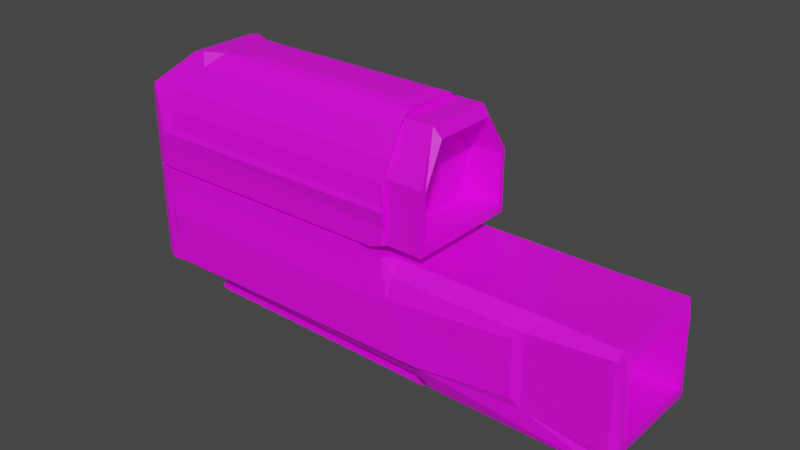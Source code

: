 # Source: ForearmPolymer.blend  (saved by Blender 2.91.10; exported with 4.5.12 LTS)
import bpy
from mathutils import Matrix  # noqa: F401  (used for matrix-valued properties, if any)

bpy.ops.wm.read_factory_settings(use_empty=True)
scene = bpy.context.scene
scene.name = 'Scene'

# ---- collections
col_collection = bpy.data.collections.new('Collection'); scene.collection.children.link(col_collection)

# ---- images (referenced by path relative to the original .blend; pixels are not part of the script)
import os
ASSET_DIR = os.environ.get("B2B_ASSET_DIR", "")  # directory of the original .blend (textures are referenced by path, not embedded)
HERE = os.path.dirname(os.path.abspath(__file__))  # packed textures are extracted next to this script under _unpacked/

def load_image(name, relpath, width, height, colorspace="sRGB"):
    """Load a texture the original file referenced (path relative to the .blend, or extracted next to this script)."""
    p = next((c for c in (os.path.join(HERE, relpath), os.path.join(ASSET_DIR, relpath)) if relpath and os.path.exists(c)), "")
    if p:
        img = bpy.data.images.load(p, check_existing=True)
        img.name = name
    else:  # same state as the original file: an image datablock whose file is absent (Cycles renders it pink)
        img = bpy.data.images.new(name, width, height)
        img.source = "FILE"
        img.filepath = "//" + (relpath or name)
    img.colorspace_settings.name = colorspace
    return img
img_forearmpolymer_png = load_image('ForearmPolymer.png', 'ForearmPolymer.png', 1024, 1024, 'sRGB')

# ---- materials (node trees are filled in below, after node groups)
mat_forearmpolymer = bpy.data.materials.new('ForearmPolymer')
mat_forearmpolymer.use_transparent_shadow = False

# ---- material node trees
mat_forearmpolymer.use_nodes = True; mat_forearmpolymer.node_tree.nodes.clear()
_N = mat_forearmpolymer.node_tree.nodes; _L = mat_forearmpolymer.node_tree.links
n0 = _N.new('ShaderNodeBsdfPrincipled'); n0.name = 'Principled BSDF'; n0.location = (10, 300)
n0.distribution = 'GGX'
n0.subsurface_method = 'RANDOM_WALK_SKIN'
n0.inputs[3].default_value = 1.45
n0.inputs[27].default_value = (0.0, 0.0, 0.0, 1.0)
n0.inputs[28].default_value = 1.0
n1 = _N.new('ShaderNodeOutputMaterial'); n1.name = 'Material Output'; n1.location = (300, 300)
n2 = _N.new('ShaderNodeTexImage'); n2.name = 'Image Texture'; n2.location = (-405, 129)
n2.width = 214
n2.image = img_forearmpolymer_png
_L.new(n0.outputs[0], n1.inputs[0])
_L.new(n2.outputs[0], n0.inputs[0])
n1.is_active_output = True

# ---- world
world_world = bpy.data.worlds.new('World'); scene.world = world_world
world_world.use_nodes = True; world_world.node_tree.nodes.clear()
_N = world_world.node_tree.nodes; _L = world_world.node_tree.links
n0 = _N.new('ShaderNodeOutputWorld'); n0.name = 'World Output'; n0.location = (300, 300)
n1 = _N.new('ShaderNodeBackground'); n1.name = 'Background'; n1.location = (10, 300)
n1.inputs[0].default_value = (0.05088, 0.05088, 0.05088, 1.0)
_L.new(n1.outputs[0], n0.inputs[0])
n0.is_active_output = True
world_world.color = (0.05088, 0.05088, 0.05088)
world_world.use_sun_shadow = False
world_world.sun_shadow_jitter_overblur = 0.0

# ---- meshes
me_cube_004 = bpy.data.meshes.new('Cube.004')
me_cube_004.from_pydata([(-0.1371, -0.1095, -0.03981), (-0.1336, 0.1141, -0.02783), (0.0634, 0.09553, 0.004471), (0.0634, -0.09553, 0.004471), (0.09238, -0.1, -0.08594), (0.09238, 0.1095, -0.08181), (0.0634, -0.05664, 0.09553), (0.0634, -0.09553, 0.05664), (0.0634, 0.09553, 0.05664), (0.0634, 0.05664, 0.09553), (0.09122, 0.09553, 0.004471), (0.09122, -0.09553, 0.004471), (0.08545, 0.05664, 0.09553), (0.09122, 0.09553, 0.05664), (0.09122, -0.09553, 0.05664), (0.08545, -0.05664, 0.09553), (-0.1261, -0.05849, 0.09814), (-0.1261, 0.05849, 0.09814), (-0.1501, -0.1, 0.0), (-0.1501, 0.1, 0.0), (-0.1502, -0.1, -0.08806), (-0.1502, 0.1, -0.08806), (-0.1502, -0.1, 0.05849), (-0.1576, -0.08991, 0.06858), (-0.1502, 0.1, 0.05849), (-0.1576, 0.08991, 0.06858), (0.1633, 0.1045, -0.0254), (0.1633, -0.1045, -0.0254), (0.1633, 0.1045, -0.07231), (0.2246, 0.1023, -0.09718), (0.1633, -0.1045, -0.07231), (0.2246, -0.1023, -0.09718), (0.0634, 0.08147, -0.007283), (0.06793, 0.1095, -0.03491), (0.03917, 0.1141, -0.02783), (0.0634, 0.1, 0.01853), (0.0634, 0.09556, 0.004436), (0.06793, -0.1095, -0.03491), (0.0634, -0.08147, -0.007283), (0.0634, -0.09556, 0.004436), (0.0634, -0.1, 0.01853), (0.04262, -0.1095, -0.03981), (-0.113, -0.06906, 0.08944), (-0.1025, -0.04356, 0.1), (-0.1174, -0.05849, 0.1), (-0.144, -0.1051, 0.03126), (-0.1334, -0.08944, 0.06906), (-0.1501, -0.1, 0.05849), (-0.1025, 0.04356, 0.1), (-0.113, 0.06906, 0.08944), (-0.1174, 0.05849, 0.1), (-0.1334, 0.08944, 0.06906), (-0.144, 0.1051, 0.03126), (-0.1501, 0.1, 0.05849), (0.0634, 0.06906, 0.08944), (0.0634, 0.04356, 0.1), (0.0634, 0.05666, 0.09558), (0.0634, 0.1051, 0.03126), (0.0634, 0.08944, 0.06906), (0.0634, 0.09558, 0.05666), (0.0634, -0.08944, 0.06906), (0.0634, -0.1051, 0.03126), (0.0634, -0.09558, 0.05666), (0.0634, -0.04356, 0.1), (0.0634, -0.06906, 0.08944), (0.0634, -0.05666, 0.09558), (-0.1373, -0.1014, 0.03577), (-0.1339, -0.09773, 0.05225), (-0.1339, 0.09773, 0.05225), (-0.1373, 0.1014, 0.03577), (0.06028, 0.1014, 0.03577), (0.06028, 0.09773, 0.05225), (0.06028, -0.09773, 0.05225), (0.06028, -0.1014, 0.03577), (-0.005727, 0.1051, 0.03126), (-0.07485, 0.1051, 0.03126), (-0.06781, 0.08944, 0.06906), (-0.002207, 0.08944, 0.06906), (-0.07485, -0.1051, 0.03126), (-0.005727, -0.1051, 0.03126), (-0.002207, -0.08944, 0.06906), (-0.06781, -0.08944, 0.06906), (-0.05826, -0.1014, 0.03577), (-0.05687, -0.09773, 0.05225), (-0.01808, -0.1014, 0.03577), (-0.01739, -0.09773, 0.05225), (-0.01808, 0.1014, 0.03577), (-0.01739, 0.09773, 0.05225), (-0.05826, 0.1014, 0.03577), (-0.05687, 0.09773, 0.05225), (-0.01808, -0.06764, 0.03577), (-0.01739, -0.06518, 0.05225), (0.08014, 0.1095, -0.08181), (0.08014, -0.1095, -0.08181), (-0.1176, -0.06171, -0.1004), (-0.134, -0.09004, -0.09038), (-0.134, 0.09004, -0.09038), (-0.1176, 0.06171, -0.1004), (0.1, -0.06729, -0.1073), (0.09715, -0.08698, -0.1035), (0.1, 0.06729, -0.1073), (0.09715, 0.08698, -0.1035), (0.2145, 0.07706, -0.1073), (0.2237, 0.1012, -0.09807), (0.2237, -0.1012, -0.09807), (0.2145, -0.07706, -0.1073), (0.08476, 0.08842, -0.09605), (0.08286, 0.06171, -0.1039), (0.08476, -0.08842, -0.09605), (0.08286, -0.06171, -0.1039), (0.2319, 0.08515, -0.007283), (0.2303, 0.09905, -0.01231), (0.1815, 0.08147, -0.007283), (0.2303, -0.09905, -0.01231), (0.2319, -0.08515, -0.007283), (0.1815, -0.08147, -0.007283), (0.2303, 0.09905, -0.0845), (0.2353, 0.08515, -0.08648), (0.2308, 0.09704, -0.09095), (0.2353, -0.08515, -0.08648), (0.2303, -0.09905, -0.0845), (0.2308, -0.09704, -0.09095), (-0.1577, -0.09248, 0.0), (-0.1676, -0.06643, 1.684e-10), (-0.1676, 0.06643, 1.684e-10), (-0.1577, 0.09248, 0.0), (-0.1676, -0.06643, -0.06935), (-0.1593, -0.04612, -0.08389), (-0.1676, 0.06643, -0.06935), (-0.1593, 0.04612, -0.08389), (-0.1676, -0.06643, 0.05585), (-0.1577, -0.09246, 0.05849), (-0.1592, -0.08872, 0.06695), (-0.1577, 0.09246, 0.05849), (-0.1676, 0.06643, 0.05585), (-0.1592, 0.08872, 0.06695), (-0.1502, -0.1, -0.08806), (-0.134, -0.09004, -0.09038), (-0.1295, -0.1095, -0.08181), (-0.1371, -0.1095, -0.07417), (-0.134, 0.09004, -0.09038), (-0.1502, 0.1, -0.08806), (-0.1336, 0.1141, -0.07555), (-0.1676, -0.06907, 0.0), (-0.166, -0.03746, -0.07419), (-0.166, 0.03746, -0.07419), (-0.1676, 0.06907, 0.0), (-0.1676, -0.06907, 0.05849), (-0.1676, 0.06907, 0.05849), (-0.1599, 0.06643, 0.003396), (-0.1599, -0.06643, 0.003396), (-0.1599, -0.06643, -0.06935), (-0.1599, 0.06643, -0.06935), (-0.1599, -0.06643, 0.05585), (-0.1599, 0.06643, 0.05585), (-0.1599, -0.06291, -0.06472), (-0.1544, -0.05645, 0.001468), (-0.1544, 0.05645, 0.001468), (-0.1599, 0.06291, -0.06472), (-0.1599, -0.06291, 0.01975), (-0.1599, -0.06291, 0.05346), (-0.1599, 0.06291, 0.05346), (-0.1599, 0.06291, 0.01975), (-0.1258, -0.06291, -0.06472), (-0.1258, 0.06291, -0.06472), (-0.1258, -0.06291, 0.05346), (-0.1258, -0.06291, 0.0168), (-0.1258, 0.06291, 0.0168), (-0.1258, 0.06291, 0.05346), (0.09122, 0.08738, 0.01275), (0.09122, 0.08738, 0.0534), (0.09122, 0.05327, 0.08751), (0.09122, -0.05327, 0.08751), (0.09122, -0.08738, 0.0534), (0.09122, -0.08738, 0.01275), (0.2353, 0.07582, -0.0782), (0.2353, 0.07582, -0.0153), (0.2353, -0.07582, -0.0153), (0.2353, -0.07582, -0.0782), (0.06437, 0.08738, 0.0534), (0.06437, 0.08738, 0.01275), (0.06437, -0.08738, 0.01275), (0.06437, 0.05327, 0.08751), (0.06437, -0.05327, 0.08751), (0.06437, -0.08738, 0.0534), (0.1618, 0.06621, -0.008016), (0.1618, 0.06621, -0.0782), (0.1618, -0.06621, -0.0782), (0.1618, -0.06621, -0.008016), (0.0533, 0.0306, 0.1025), (-0.0744, 0.0306, 0.1025), (-0.0744, -0.0306, 0.1025), (0.0533, -0.0306, 0.1025), (0.08014, 0.1, -0.08594), (0.09238, 0.1, -0.08594), (0.07018, 0.1, -0.01853), (0.07018, -0.1, -0.01853), (0.1701, 0.1, -0.01853), (0.1701, -0.1, -0.01853), (0.1701, -0.1, -0.07918), (0.1701, 0.1, -0.07918), (0.09238, -0.1095, -0.08181), (0.08014, -0.1, -0.08594), (-0.1323, -0.1, -0.08594), (-0.144, -0.1, -0.06752), (-0.144, 0.1, -0.06752), (-0.1323, 0.1, -0.08594), (-0.1676, -0.06907, -0.07199), (-0.1576, -0.09253, -0.08588), (-0.1576, 0.09253, -0.08588), (-0.1676, 0.06907, -0.07199), (-0.04998, -0.03746, -0.06793), (-0.04326, -0.04612, -0.07697), (-0.04326, 0.04612, -0.07697), (-0.04998, 0.03746, -0.06793), (0.04391, 0.104, -0.01697), (0.06231, 0.1, 0.01744), (0.06015, 0.1, -0.005607), (0.06231, -0.1, 0.01744), (0.04391, -0.104, -0.01697), (0.06015, -0.1, -0.005607), (-0.144, 0.1028, 0.01721), (-0.141, 0.104, -0.01697), (-0.144, 0.1, -0.01744), (-0.141, -0.104, -0.01697), (-0.144, -0.1028, 0.01721), (-0.144, -0.1, -0.01744), (0.0486, 0.1017, -0.003103), (0.05209, 0.101, 0.0005009), (0.05209, -0.101, 0.0005009), (0.0486, -0.1017, -0.003103), (-0.1433, 0.1022, 0.0004357), (-0.1427, 0.1024, -0.003191), (-0.1427, -0.1024, -0.003191), (-0.1433, -0.1022, 0.0004357), (0.06065, 0.1, 0.003786), (0.06065, -0.1, 0.003786), (-0.1501, 0.1, -0.00331), (-0.1577, 0.09248, -0.003228), (-0.1577, -0.09248, -0.003228), (-0.1501, -0.1, -0.00331), (-0.149, 0.1, -0.003315), (-0.149, -0.1, -0.003299), (-0.1676, 0.06643, -0.002943), (-0.1676, -0.06643, -0.003122), (-0.1676, -0.06907, -0.003055), (-0.1676, 0.06907, -0.003055), (0.02813, 0.07297, 0.003205), (0.02813, -0.07298, 0.003205), (-0.1335, -0.07538, -0.002739), (-0.1334, -0.07544, -0.0001874), (0.02815, 0.07283, 0.003306), (0.02813, 0.06218, -0.00573), (0.02813, -0.06218, -0.00573), (0.02815, -0.07283, 0.003306), (-0.1388, -0.07003, -0.0002104), (-0.1546, -0.05481, -0.0002104), (-0.1388, -0.07003, -0.002676), (-0.1462, 0.05254, -0.002544), (-0.1546, 0.05481, -0.0002104), (-0.1388, 0.07003, -0.0002104), (-0.1335, 0.07538, -0.0002723), (0.02599, 0.07561, -0.004367), (-0.1464, 0.05139, -0.002458), (0.02599, -0.07561, -0.004367), (0.02632, 0.07567, 0.002824), (-0.133, 0.0753, -0.002828), (0.01788, 0.07662, -0.002686), (0.02047, 0.07603, 0.0001245), (0.02047, -0.07604, 0.000123), (0.01787, -0.07662, -0.00269), (-0.1287, 0.07696, -1.82e-05), (-0.1282, 0.07714, -0.002789), (-0.1285, -0.07697, 8.386e-05), (-0.1281, -0.07714, -0.002705), (0.02632, -0.07567, 0.002824), (-0.1335, 0.07538, -0.002739), (-0.1388, 0.07003, -0.002676), (-0.1328, -0.07532, -0.002698), (-0.1464, -0.0514, -0.002595), (-0.1462, -0.05255, -0.002544), (-0.01677, 0.03802, 0.02931), (-0.01677, -0.03802, 0.02931), (-0.1009, -0.03931, 0.02755), (-0.01676, 0.03795, 0.02937), (-0.01676, -0.03795, 0.02937), (-0.1037, -0.03649, 0.02754), (-0.1037, 0.03649, 0.02754), (-0.101, 0.03927, 0.0275), (-0.01771, 0.03942, 0.02912), (-0.02076, 0.03961, 0.02771), (-0.02076, -0.03962, 0.02771), (-0.09846, 0.0401, 0.02764), (-0.09836, -0.04011, 0.02769), (-0.01771, -0.03943, 0.02912), (-0.1266, -0.06501, -0.01584), (0.01274, 0.05363, -0.01842), (0.01274, -0.05363, -0.01842), (-0.1312, -0.0604, -0.01579), (-0.1376, 0.04531, -0.01567), (0.0109, 0.06521, -0.01725), (-0.1378, 0.04432, -0.0156), (0.0109, -0.06521, -0.01725), (-0.1262, 0.06494, -0.01592), (0.003902, 0.06608, -0.0158), (0.003894, -0.06608, -0.0158), (-0.1221, 0.06653, -0.01589), (-0.122, -0.06653, -0.01581), (-0.1266, 0.06501, -0.01584), (-0.1312, 0.0604, -0.01579), (-0.1261, -0.06496, -0.01581), (-0.1378, -0.04433, -0.01572), (-0.1376, -0.04532, -0.01567), (-0.1421, 0.0538, -0.01372), (-0.1421, -0.05381, -0.01383), (-0.1644, 0.0538, -0.007444), (-0.1687, 0.05139, -0.002458), (-0.1687, -0.0514, -0.002595), (-0.1644, -0.05381, -0.007552), (-0.1676, -0.06643, -0.008927), (-0.1676, 0.06643, -0.008764), (0.03996, 0.1141, -0.07614), (0.04262, 0.1095, -0.0243), (-0.1371, 0.1095, -0.0243), (-0.1371, 0.1095, -0.07417), (-0.1295, 0.1095, -0.08181), (0.04357, 0.1095, -0.08181), (0.08844, 0.06729, -0.1001), (-0.1232, 0.06729, -0.09644), (-0.1232, -0.06729, -0.09644), (0.08844, -0.06729, -0.1001), (0.03917, 0.1264, -0.02783), (-0.1336, 0.1264, -0.02783), (-0.1336, 0.1264, -0.07555), (0.03996, 0.1264, -0.07614), (0.08265, 0.06171, -0.1162), (0.08265, -0.06171, -0.1162), (0.01038, 0.1264, -0.02783), (-0.01841, 0.1264, -0.02783), (-0.0472, 0.1264, -0.02783), (-0.07599, 0.1264, -0.02783), (-0.1048, 0.1264, -0.02783), (-0.1336, 0.1264, -0.03579), (-0.1336, 0.1264, -0.04374), (-0.1336, 0.1264, -0.05169), (-0.1336, 0.1264, -0.05964), (-0.1336, 0.1264, -0.06759), (0.0393, 0.1264, -0.03589), (0.03944, 0.1264, -0.04394), (0.03957, 0.1264, -0.05199), (0.0397, 0.1264, -0.06004), (0.03983, 0.1264, -0.06809), (-0.1047, 0.1264, -0.07565), (-0.07573, 0.1264, -0.07575), (-0.04681, 0.1264, -0.07585), (-0.01789, 0.1264, -0.07595), (0.01104, 0.1264, -0.07604), (0.04924, 0.06171, -0.1156), (0.01584, 0.06171, -0.115), (-0.01757, 0.06171, -0.1144), (-0.05098, 0.06171, -0.1138), (-0.08438, 0.06171, -0.1133), (-0.08438, -0.06171, -0.1133), (-0.05098, -0.06171, -0.1138), (-0.01757, -0.06171, -0.1144), (0.01584, -0.06171, -0.115), (0.04924, -0.06171, -0.1156), (0.08265, 0.04114, -0.1162), (0.08265, 0.02057, -0.1162), (0.08265, 0.0, -0.1162), (0.08265, -0.02057, -0.1162), (0.08265, -0.04114, -0.1162), (-0.1047, 0.1264, -0.06997), (-0.07578, 0.1264, -0.07006), (-0.04688, 0.1264, -0.07014), (-0.01797, 0.1264, -0.07022), (0.01093, 0.1264, -0.0703), (-0.1047, 0.1264, -0.05971), (-0.07582, 0.1264, -0.05978), (-0.04694, 0.1264, -0.05984), (-0.01806, 0.1264, -0.05991), (0.01082, 0.1264, -0.05997), (-0.07586, 0.1264, -0.05179), (-0.01815, 0.1264, -0.05189), (-0.1047, 0.1264, -0.04377), (-0.07591, 0.1264, -0.0438), (-0.04707, 0.1264, -0.04384), (-0.01824, 0.1264, -0.04387), (0.0106, 0.1264, -0.0439), (-0.1048, 0.1264, -0.03351), (-0.07595, 0.1264, -0.03352), (-0.04714, 0.1264, -0.03354), (-0.01832, 0.1264, -0.03356), (0.01049, 0.1264, -0.03357), (-0.08438, 0.04566, -0.1133), (-0.08438, 0.02057, -0.1133), (-0.08438, -0.02057, -0.1133), (-0.08438, -0.04566, -0.1133), (-0.05098, 0.04566, -0.1138), (-0.05098, 0.02057, -0.1138), (-0.05098, 0.0, -0.1138), (-0.05098, -0.02057, -0.1138), (-0.05098, -0.04566, -0.1138), (-0.01757, 0.04566, -0.1144), (-0.01757, 0.02057, -0.1144), (-0.01757, -0.02057, -0.1144), (-0.01757, -0.04566, -0.1144), (0.01584, 0.04566, -0.115), (0.01584, 0.02057, -0.115), (0.01584, 0.0, -0.115), (0.01584, -0.02057, -0.115), (0.01584, -0.04566, -0.115), (0.04924, 0.04566, -0.1156), (0.04924, 0.02057, -0.1156), (0.04924, -0.02057, -0.1156), (0.04924, -0.04566, -0.1156), (0.03254, 0.06171, -0.1153), (0.03254, -0.06171, -0.1153), (0.03254, 0.04566, -0.1153), (0.03254, 0.02057, -0.1153), (0.03254, -0.02057, -0.1153), (0.03254, -0.04566, -0.1153), (0.06594, -0.06171, -0.1159), (0.06594, 0.06171, -0.1159), (0.06594, 0.04566, -0.1159), (0.06594, 0.02057, -0.1159), (0.06594, 0.0, -0.1159), (0.06594, -0.02057, -0.1159), (0.06594, -0.04566, -0.1159), (-0.0008677, 0.06171, -0.1147), (-0.0008676, -0.06171, -0.1147), (-0.0008677, 0.04566, -0.1147), (-0.0008677, 0.02057, -0.1147), (-0.0008677, 0.0, -0.1147), (-0.0008677, -0.02057, -0.1147), (-0.0008676, -0.04566, -0.1147), (-0.03427, 0.06171, -0.1141), (-0.03427, -0.06171, -0.1141), (-0.03427, 0.04566, -0.1141), (-0.03427, 0.02057, -0.1141), (-0.03427, -0.02057, -0.1141), (-0.03427, -0.04566, -0.1141), (-0.06768, 0.06171, -0.1136), (-0.06768, -0.06171, -0.1136), (-0.06768, 0.04566, -0.1136), (-0.06768, 0.02057, -0.1136), (-0.06768, 0.0, -0.1136), (-0.06768, -0.02057, -0.1136), (-0.06768, -0.04566, -0.1136), (-0.1011, 0.06171, -0.113), (-0.1011, -0.06171, -0.113), (-0.1011, 0.04114, -0.113), (-0.1011, 0.02057, -0.113), (-0.1011, -0.02057, -0.113), (-0.1011, -0.04114, -0.113), (0.0255, 0.1264, -0.07609), (0.02478, 0.1264, -0.02783), (0.02538, 0.1264, -0.07035), (0.02526, 0.1264, -0.06001), (0.02514, 0.1264, -0.05196), (0.02502, 0.1264, -0.04392), (0.0249, 0.1264, -0.03358), (-0.004015, 0.1264, -0.02783), (-0.003424, 0.1264, -0.076), (-0.003523, 0.1264, -0.07026), (-0.003621, 0.1264, -0.05994), (-0.003818, 0.1264, -0.04389), (-0.003916, 0.1264, -0.03357), (-0.03281, 0.1264, -0.02783), (-0.03235, 0.1264, -0.0759), (-0.03242, 0.1264, -0.07018), (-0.0325, 0.1264, -0.05987), (-0.03258, 0.1264, -0.05186), (-0.03265, 0.1264, -0.04385), (-0.03273, 0.1264, -0.03355), (-0.0616, 0.1264, -0.02783), (-0.06127, 0.1264, -0.0758), (-0.06133, 0.1264, -0.0701), (-0.06138, 0.1264, -0.05981), (-0.06149, 0.1264, -0.04382), (-0.06154, 0.1264, -0.03353), (-0.09039, 0.1264, -0.02783), (-0.0902, 0.1264, -0.0757), (-0.09023, 0.1264, -0.07001), (-0.09026, 0.1264, -0.05974), (-0.09029, 0.1264, -0.05176), (-0.09032, 0.1264, -0.04379), (-0.09036, 0.1264, -0.03352), (-0.1192, 0.1264, -0.02783), (-0.1191, 0.1264, -0.0756), (-0.1191, 0.1264, -0.06764), (-0.1191, 0.1264, -0.05968), (-0.1192, 0.1264, -0.04375), (-0.1192, 0.1264, -0.03579), (-0.1047, 0.1337, -0.05971), (-0.1011, 0.1372, -0.06326), (-0.1037, 0.1362, -0.06075), (-0.1011, 0.1372, -0.06414), (-0.1047, 0.1337, -0.06768), (-0.1036, 0.1362, -0.06664), (-0.07582, 0.1337, -0.05978), (-0.07226, 0.1372, -0.06333), (-0.07478, 0.1362, -0.06082), (-0.07225, 0.1372, -0.06423), (-0.07578, 0.1337, -0.06776), (-0.07475, 0.1362, -0.06673), (-0.04694, 0.1337, -0.05984), (-0.04337, 0.1372, -0.06339), (-0.04589, 0.1362, -0.06088), (-0.04336, 0.1372, -0.06431), (-0.04688, 0.1337, -0.06784), (-0.04585, 0.1362, -0.06681), (-0.01806, 0.1337, -0.05991), (-0.01448, 0.1372, -0.06346), (-0.01701, 0.1362, -0.06095), (-0.01447, 0.1372, -0.06439), (-0.01797, 0.1337, -0.06793), (-0.01695, 0.1362, -0.06689), (0.01082, 0.1337, -0.05997), (0.01441, 0.1372, -0.06353), (0.01187, 0.1362, -0.06101), (0.01442, 0.1372, -0.06448), (0.01093, 0.1337, -0.06801), (0.01195, 0.1362, -0.06697), (-0.1048, 0.1337, -0.0358), (-0.1012, 0.1372, -0.03935), (-0.1037, 0.1362, -0.03684), (-0.1012, 0.1372, -0.04023), (-0.1047, 0.1337, -0.04377), (-0.1037, 0.1362, -0.04273), (-0.07595, 0.1337, -0.03582), (-0.07239, 0.1372, -0.03936), (-0.07491, 0.1362, -0.03686), (-0.07238, 0.1372, -0.04026), (-0.07591, 0.1337, -0.0438), (-0.07487, 0.1362, -0.04277), (-0.04714, 0.1337, -0.03584), (-0.04356, 0.1372, -0.03938), (-0.04609, 0.1362, -0.03687), (-0.04356, 0.1372, -0.0403), (-0.04707, 0.1337, -0.04384), (-0.04604, 0.1362, -0.0428), (-0.01832, 0.1337, -0.03585), (-0.01474, 0.1372, -0.0394), (-0.01727, 0.1362, -0.03689), (-0.01473, 0.1372, -0.04033), (-0.01824, 0.1337, -0.04387), (-0.01721, 0.1362, -0.04283), (0.01049, 0.1337, -0.03587), (0.01408, 0.1372, -0.03941), (0.01154, 0.1362, -0.03691), (0.0141, 0.1372, -0.04036), (0.0106, 0.1337, -0.0439), (0.01162, 0.1362, -0.04287), (-0.08451, 0.04114, -0.1206), (-0.08103, 0.03759, -0.1242), (-0.08352, 0.0401, -0.1231), (-0.08103, 0.02411, -0.1242), (-0.08451, 0.02057, -0.1206), (-0.08352, 0.02161, -0.1231), (-0.08451, -0.02057, -0.1206), (-0.08103, -0.02411, -0.1242), (-0.08352, -0.02161, -0.1231), (-0.08103, -0.03759, -0.1242), (-0.08451, -0.04114, -0.1206), (-0.08352, -0.0401, -0.1231), (-0.0511, 0.04114, -0.1212), (-0.04762, 0.03759, -0.1248), (-0.05011, 0.0401, -0.1237), (-0.04762, 0.02411, -0.1248), (-0.0511, 0.02057, -0.1212), (-0.05011, 0.02161, -0.1237), (-0.0511, -0.02057, -0.1212), (-0.04762, -0.02411, -0.1248), (-0.05011, -0.02161, -0.1237), (-0.04762, -0.03759, -0.1248), (-0.0511, -0.04114, -0.1212), (-0.05011, -0.0401, -0.1237), (-0.0177, 0.04114, -0.1218), (-0.01422, 0.03759, -0.1254), (-0.0167, 0.0401, -0.1243), (-0.01422, 0.02411, -0.1254), (-0.0177, 0.02057, -0.1218), (-0.0167, 0.02161, -0.1243), (-0.0177, -0.02057, -0.1218), (-0.01422, -0.02411, -0.1254), (-0.0167, -0.02161, -0.1243), (-0.01422, -0.03759, -0.1254), (-0.0177, -0.04114, -0.1218), (-0.0167, -0.0401, -0.1243), (0.01571, 0.04114, -0.1223), (0.01919, 0.03759, -0.1259), (0.0167, 0.0401, -0.1249), (0.01919, 0.02411, -0.1259), (0.01571, 0.02057, -0.1223), (0.0167, 0.02161, -0.1249), (0.01571, -0.02057, -0.1223), (0.01919, -0.02411, -0.1259), (0.0167, -0.02161, -0.1249), (0.01919, -0.03759, -0.1259), (0.01571, -0.04114, -0.1223), (0.0167, -0.0401, -0.1249), (0.04911, 0.04114, -0.1229), (0.05259, 0.03759, -0.1265), (0.05011, 0.0401, -0.1254), (0.05259, 0.02411, -0.1265), (0.04911, 0.02057, -0.1229), (0.05011, 0.02161, -0.1254), (0.04911, -0.02057, -0.1229), (0.05259, -0.02411, -0.1265), (0.05011, -0.02161, -0.1254), (0.05259, -0.03759, -0.1265), (0.04911, -0.04114, -0.1229), (0.05011, -0.0401, -0.1254), (-0.06781, 0.04114, -0.1209), (-0.07141, 0.03759, -0.1244), (-0.06889, 0.0401, -0.1234), (-0.07141, 0.02411, -0.1244), (-0.06781, 0.02057, -0.1209), (-0.06889, 0.02161, -0.1234), (-0.06781, -0.02057, -0.1209), (-0.07141, -0.02411, -0.1244), (-0.06889, -0.02161, -0.1234), (-0.07141, -0.03759, -0.1244), (-0.06781, -0.04114, -0.1209), (-0.06889, -0.0401, -0.1234), (-0.0344, 0.04114, -0.1215), (-0.03801, 0.03759, -0.1249), (-0.03548, 0.0401, -0.124), (-0.03801, 0.02411, -0.1249), (-0.0344, 0.02057, -0.1215), (-0.03548, 0.02161, -0.124), (-0.0344, -0.02057, -0.1215), (-0.03801, -0.02411, -0.1249), (-0.03548, -0.02161, -0.124), (-0.03801, -0.03759, -0.1249), (-0.0344, -0.04114, -0.1215), (-0.03548, -0.0401, -0.124), (-0.0009957, 0.04114, -0.122), (-0.004601, 0.03759, -0.1255), (-0.002077, 0.0401, -0.1245), (-0.004601, 0.02411, -0.1255), (-0.0009957, 0.02057, -0.122), (-0.002077, 0.02161, -0.1245), (-0.0009957, -0.02057, -0.122), (-0.004601, -0.02411, -0.1255), (-0.002077, -0.02161, -0.1245), (-0.004601, -0.03759, -0.1255), (-0.0009957, -0.04114, -0.122), (-0.002077, -0.0401, -0.1245), (0.03241, 0.04114, -0.1226), (0.0288, 0.03759, -0.1261), (0.03133, 0.0401, -0.1251), (0.0288, 0.02411, -0.1261), (0.03241, 0.02057, -0.1226), (0.03133, 0.02161, -0.1251), (0.03241, -0.02057, -0.1226), (0.0288, -0.02411, -0.1261), (0.03133, -0.02161, -0.1251), (0.0288, -0.03759, -0.1261), (0.03241, -0.04114, -0.1226), (0.03133, -0.0401, -0.1251), (0.06582, 0.04114, -0.1232), (0.06221, 0.03759, -0.1267), (0.06473, 0.0401, -0.1257), (0.06221, 0.02411, -0.1267), (0.06582, 0.02057, -0.1232), (0.06473, 0.02161, -0.1257), (0.06582, -0.02057, -0.1232), (0.06221, -0.02411, -0.1267), (0.06473, -0.02161, -0.1257), (0.06221, -0.03759, -0.1267), (0.06582, -0.04114, -0.1232), (0.06473, -0.0401, -0.1257), (0.02178, 0.1372, -0.0645), (0.02538, 0.1337, -0.06805), (0.02433, 0.1362, -0.06701), (0.02526, 0.1337, -0.06001), (0.02177, 0.1372, -0.06354), (0.02424, 0.1362, -0.06104), (0.02142, 0.1372, -0.04037), (0.02502, 0.1337, -0.04392), (0.02396, 0.1362, -0.04288), (0.0249, 0.1337, -0.03588), (0.02141, 0.1372, -0.03942), (0.02387, 0.1362, -0.03691), (-0.00711, 0.1372, -0.06441), (-0.003523, 0.1337, -0.06797), (-0.004573, 0.1362, -0.06693), (-0.003621, 0.1337, -0.05994), (-0.007122, 0.1372, -0.06348), (-0.004646, 0.1362, -0.06098), (-0.007406, 0.1372, -0.04034), (-0.003818, 0.1337, -0.04389), (-0.004869, 0.1362, -0.04285), (-0.003916, 0.1337, -0.03586), (-0.007417, 0.1372, -0.0394), (-0.004942, 0.1362, -0.0369), (-0.036, 0.1372, -0.06433), (-0.03242, 0.1337, -0.06789), (-0.03347, 0.1362, -0.06684), (-0.0325, 0.1337, -0.05987), (-0.03601, 0.1372, -0.06341), (-0.03353, 0.1362, -0.06091), (-0.03623, 0.1372, -0.04031), (-0.03265, 0.1337, -0.04385), (-0.0337, 0.1362, -0.04281), (-0.03273, 0.1337, -0.03584), (-0.03624, 0.1372, -0.03939), (-0.03376, 0.1362, -0.03688), (-0.06489, 0.1372, -0.06425), (-0.06133, 0.1337, -0.0678), (-0.06237, 0.1362, -0.06676), (-0.06138, 0.1337, -0.05981), (-0.0649, 0.1372, -0.06334), (-0.06241, 0.1362, -0.06084), (-0.06506, 0.1372, -0.04027), (-0.06149, 0.1337, -0.04382), (-0.06253, 0.1362, -0.04278), (-0.06154, 0.1337, -0.03583), (-0.06506, 0.1372, -0.03937), (-0.06257, 0.1362, -0.03686), (-0.09379, 0.1372, -0.06417), (-0.09023, 0.1337, -0.06772), (-0.09127, 0.1362, -0.06668), (-0.09026, 0.1337, -0.05974), (-0.09379, 0.1372, -0.06328), (-0.09129, 0.1362, -0.06078), (-0.09388, 0.1372, -0.04024), (-0.09032, 0.1337, -0.04379), (-0.09137, 0.1362, -0.04275), (-0.09036, 0.1337, -0.03581), (-0.09389, 0.1372, -0.03935), (-0.09139, 0.1362, -0.03685), (-0.1315, 0.1173, -0.07343), (-0.1315, 0.1231, -0.07343), (-0.1315, 0.1231, -0.02996), (-0.1315, 0.1173, -0.02996), (-0.1336, 0.1173, -0.02783), (-0.1336, 0.1231, -0.02783), (0.03917, 0.1173, -0.02783), (0.03917, 0.1231, -0.02783), (0.03996, 0.1173, -0.07614), (0.03996, 0.1231, -0.07614), (-0.1336, 0.1231, -0.07555), (-0.1336, 0.1173, -0.07555), (0.03707, 0.1173, -0.02997), (0.03707, 0.1231, -0.02997), (0.03783, 0.1173, -0.07404), (0.03783, 0.1231, -0.07404), (0.07843, 0.05734, -0.1075), (0.07834, 0.05734, -0.1125), (0.07834, -0.05734, -0.1125), (0.07843, -0.05734, -0.1075), (0.08271, 0.06171, -0.1125), (0.0828, 0.06171, -0.1075), (-0.1151, 0.06171, -0.109), (-0.1176, 0.06171, -0.104), (0.0828, -0.06171, -0.1075), (0.08271, -0.06171, -0.1125), (-0.1151, -0.06171, -0.109), (-0.1176, -0.06171, -0.104), (-0.1134, 0.05734, -0.1091), (-0.1133, 0.05734, -0.1041), (-0.1134, -0.05734, -0.1091), (-0.1133, -0.05734, -0.1041), (-0.113, 0.06171, -0.1127), (-0.1151, 0.06171, -0.1106), (-0.1151, -0.06171, -0.1106), (-0.113, -0.06171, -0.1127), (-0.1151, -0.04114, -0.1106), (-0.113, -0.04114, -0.1127), (-0.1151, -0.02057, -0.1106), (-0.113, -0.02057, -0.1127), (-0.1151, 0.0, -0.1106), (-0.113, 0.0, -0.1127), (-0.1151, 0.02057, -0.1106), (-0.113, 0.02057, -0.1127), (-0.113, 0.04114, -0.1127), (-0.1151, 0.04114, -0.1106)], [], [(0, 41, 219, 224), (6, 7, 14, 15), (189, 190, 191, 192), (7, 6, 65, 64, 60, 62), (37, 201, 30, 27), (327, 100, 98, 330), (101, 106, 193, 194), (5, 33, 26, 28), (120, 113, 198, 199), (121, 120, 199, 31), (323, 324, 205, 223, 222), (108, 99, 4, 202), (99, 104, 31, 199, 4), (98, 100, 102, 105), (237, 238, 277, 276), (132, 131, 22, 23), (9, 8, 59, 58, 54, 56), (322, 323, 222, 215), (44, 43, 48, 50, 17, 16), (241, 223, 205, 141, 21, 237), (6, 9, 56, 55, 63, 65), (3, 7, 62, 61, 40, 39), (196, 38, 220), (8, 2, 36, 35, 57, 59), (139, 0, 224, 226, 204), (171, 172, 183, 182), (3, 2, 10, 11), (2, 8, 13, 10), (7, 3, 11, 14), (8, 9, 12, 13), (9, 6, 15, 12), (50, 49, 51, 53, 24, 25, 17), (141, 136, 20, 208, 209, 21), (49, 54, 58, 77, 76, 51), (134, 124, 149, 154), (106, 96, 140, 206, 193), (64, 42, 46, 81, 80, 60), (24, 133, 135, 25), (16, 17, 25, 135, 148, 147, 132, 23), (130, 134, 154, 153), (95, 108, 202, 203, 137), (229, 234, 273, 269), (237, 21, 209, 238), (24, 19, 125, 133), (104, 105, 102, 103, 29, 118, 117, 119, 121, 31), (221, 52, 75, 74, 57, 35, 216), (218, 40, 61, 79, 78, 45, 225), (111, 116, 200, 197), (200, 116, 118, 29), (196, 198, 113, 115, 38), (178, 175, 186, 187), (32, 112, 111, 197, 195), (42, 43, 44), (45, 66, 67, 46, 47), (48, 49, 50), (51, 68, 69, 52, 53), (54, 55, 56), (57, 70, 71, 58, 59), (60, 72, 73, 61, 62), (63, 64, 65), (48, 55, 54, 49), (89, 68, 51, 76), (63, 43, 42, 64), (85, 72, 60, 80), (47, 46, 42, 44, 16, 23, 22), (67, 83, 81, 46), (83, 85, 80, 81), (45, 78, 82, 66), (78, 79, 84, 82), (82, 84, 85, 83), (79, 61, 73, 84), (71, 87, 77, 58), (87, 89, 76, 77), (57, 74, 86, 70), (74, 75, 88, 86), (86, 88, 89, 87), (75, 52, 69, 88), (85, 84, 90, 91), (84, 73, 72, 85), (67, 66, 82, 83), (71, 70, 86, 87), (68, 89, 88, 69), (326, 322, 33, 5, 92), (103, 101, 194, 200, 29), (201, 37, 41, 0, 139, 138, 93), (327, 328, 96, 106), (330, 98, 99, 108), (102, 100, 101, 103), (98, 105, 104, 99), (100, 327, 106, 101), (329, 330, 108, 95), (94, 97, 757, 761), (110, 111, 112), (113, 114, 115), (116, 117, 118), (119, 120, 121), (119, 114, 113, 120), (110, 117, 116, 111), (32, 38, 115, 114, 110, 112), (147, 131, 132), (133, 148, 135), (245, 207, 208, 239), (147, 143, 122, 131), (146, 148, 133, 125), (129, 127, 212, 213), (131, 122, 18, 22), (136, 137, 203, 204), (140, 141, 205, 206), (136, 141, 140, 137), (96, 328, 329, 95, 137, 140), (244, 319, 126, 207, 245), (245, 239, 257, 280), (130, 123, 143, 147), (124, 134, 148, 146), (126, 128, 210, 207), (134, 130, 147, 148), (162, 159, 166, 167), (128, 126, 151, 152), (123, 130, 153, 150), (235, 36, 251, 265), (150, 149, 157, 156), (152, 151, 155, 158), (150, 153, 160, 159), (153, 154, 161, 160), (154, 149, 162, 161), (149, 150, 159, 162), (166, 165, 168, 167), (158, 155, 163, 164), (160, 161, 168, 165), (159, 160, 165, 166), (161, 162, 167, 168), (10, 13, 170, 169), (13, 12, 171, 170), (12, 15, 172, 171), (15, 14, 173, 172), (14, 11, 174, 173), (11, 10, 169, 174), (117, 110, 176, 175), (110, 114, 177, 176), (114, 119, 178, 177), (119, 117, 175, 178), (180, 179, 182, 183, 184, 181), (186, 185, 188, 187), (169, 170, 179, 180), (176, 177, 188, 185), (172, 173, 184, 183), (174, 169, 180, 181), (177, 178, 187, 188), (173, 174, 181, 184), (175, 176, 185, 186), (170, 171, 182, 179), (55, 48, 190, 189), (48, 43, 191, 190), (43, 63, 192, 191), (63, 55, 189, 192), (92, 5, 194, 193), (32, 195, 217), (39, 40, 218, 236), (26, 33, 195, 197), (37, 27, 198, 196), (27, 30, 199, 198), (28, 26, 197, 200), (5, 28, 200, 194), (30, 201, 4, 199), (41, 37, 196, 220, 219), (53, 52, 221, 19, 24), (201, 93, 202, 4), (138, 139, 204, 203), (324, 325, 206, 205), (143, 123, 256), (93, 138, 203, 202), (18, 225, 45, 47, 22), (325, 326, 92, 193, 206), (144, 127, 208, 207), (129, 145, 210, 209), (127, 129, 209, 208), (145, 144, 207, 210), (213, 212, 211, 214), (127, 144, 211, 212), (144, 145, 214, 211), (145, 129, 213, 214), (228, 231, 221, 216), (224, 219, 230, 233), (234, 225, 18), (231, 19, 221), (228, 216, 235), (234, 229, 218, 225), (230, 219, 220), (232, 241, 266, 272), (227, 232, 272, 267), (125, 19, 261, 260), (215, 222, 232, 227), (35, 36, 235, 216), (218, 229, 236), (244, 245, 280, 279), (228, 235, 265, 268), (232, 222, 223, 241), (146, 125, 260, 259), (241, 237, 276, 266), (231, 228, 268, 271), (136, 204, 226, 242, 240, 20), (224, 233, 242, 226), (246, 243, 263, 258), (20, 240, 239, 208), (210, 246, 238, 209), (128, 320, 243, 246, 210), (3, 39, 254, 248), (238, 246, 258, 277), (36, 2, 247, 251), (236, 229, 269, 275), (32, 217, 262, 252), (233, 230, 270, 274), (240, 242, 278, 249), (124, 146, 259), (39, 236, 275, 254), (242, 233, 274, 278), (230, 220, 264, 270), (220, 38, 253, 264), (234, 18, 250, 273), (217, 227, 267, 262), (38, 32, 252, 253), (2, 3, 248, 247), (239, 240, 249, 257), (19, 231, 271, 261), (122, 143, 256, 255), (18, 122, 255, 250), (164, 313, 263, 243, 158), (128, 152, 158, 243, 320), (279, 314, 163, 155, 244), (126, 319, 244, 155, 151), (248, 254, 285, 282), (275, 269, 291, 294), (254, 275, 294, 285), (271, 268, 290, 292), (273, 250, 283, 293), (250, 255, 286, 283), (269, 273, 293, 291), (260, 261, 288, 287), (261, 271, 292, 288), (247, 248, 282, 281), (268, 265, 289, 290), (251, 247, 281, 284), (265, 251, 284, 289), (215, 227, 217), (33, 322, 215, 217, 195), (278, 274, 307, 310), (270, 264, 302, 305), (267, 272, 306, 304), (262, 267, 304, 300), (257, 249, 295, 298), (274, 270, 305, 307), (277, 258, 299, 309), (252, 262, 300, 296), (266, 276, 308, 303), (253, 252, 296, 297), (258, 263, 301, 299), (272, 266, 303, 306), (279, 280, 312, 311), (276, 277, 309, 308), (280, 257, 298, 312), (264, 253, 297, 302), (249, 278, 310, 295), (297, 296, 300, 304, 306, 303, 308, 309, 299, 301, 311, 312, 298, 295, 310, 307, 305, 302), (314, 279, 317, 318), (287, 286, 255, 260), (124, 259, 157, 149), (123, 150, 156, 256), (255, 256, 259, 260), (157, 259, 256, 156), (263, 279, 298, 309), (263, 309, 277, 258), (279, 280, 257, 298), (281, 282, 285, 294, 291, 293, 283, 286, 287, 288, 292, 290, 289, 284), (163, 314, 313, 164), (318, 317, 316, 315), (263, 313, 315, 316), (279, 263, 316, 317), (313, 314, 318, 315), (315, 316, 243, 320), (243, 316, 263), (317, 244, 279), (317, 318, 319, 244), (313, 315, 320), (318, 314, 319), (743, 744, 333, 489, 352, 482, 353, 476, 354, 469, 355, 463, 356, 455, 334), (34, 1, 323, 322), (142, 325, 324), (1, 142, 324, 323), (142, 321, 326, 325), (321, 34, 322, 326), (107, 97, 328, 327), (94, 109, 330, 329), (97, 94, 329, 328), (109, 107, 327, 330), (428, 371, 336, 422), (461, 456, 331, 347), (34, 321, 742, 740), (107, 109, 758, 755), (321, 142, 745, 742), (97, 107, 755, 757), (142, 1, 738, 745), (109, 94, 761, 758), (455, 457, 351, 334), (457, 458, 350, 351), (458, 459, 349, 350), (459, 460, 348, 349), (460, 461, 347, 348), (489, 490, 372, 352), (482, 483, 373, 353), (476, 477, 374, 354), (469, 470, 375, 355), (463, 464, 376, 356), (490, 491, 377, 372), (483, 484, 378, 373), (477, 478, 379, 374), (470, 471, 380, 375), (464, 465, 381, 376), (484, 485, 382, 378), (471, 472, 383, 380), (485, 486, 385, 382), (472, 473, 387, 383), (492, 493, 389, 384), (486, 487, 390, 385), (479, 480, 391, 386), (473, 474, 392, 387), (466, 467, 393, 388), (493, 488, 341, 389), (487, 481, 340, 390), (480, 475, 339, 391), (474, 468, 338, 392), (467, 462, 337, 393), (454, 397, 362, 450), (448, 402, 363, 443), (441, 406, 364, 437), (435, 411, 365, 430), (421, 415, 366, 417), (449, 361, 394, 451), (451, 394, 395, 452), (453, 396, 397, 454), (442, 360, 398, 444), (444, 398, 399, 445), (445, 399, 400, 446), (446, 400, 401, 447), (447, 401, 402, 448), (436, 359, 403, 438), (438, 403, 404, 439), (440, 405, 406, 441), (429, 358, 407, 431), (431, 407, 408, 432), (432, 408, 409, 433), (433, 409, 410, 434), (434, 410, 411, 435), (416, 357, 412, 418), (418, 412, 413, 419), (420, 414, 415, 421), (423, 335, 367, 424), (424, 367, 368, 425), (425, 368, 369, 426), (426, 369, 370, 427), (427, 370, 371, 428), (435, 406, 588, 648), (439, 404, 432, 433, 434, 405, 440, 401, 400, 399), (461, 460, 681, 683), (358, 416, 418, 407), (411, 421, 417, 365), (441, 402, 576, 636), (486, 384, 528, 729), (357, 423, 424, 412), (415, 428, 422, 366), (402, 401, 572, 576), (478, 477, 711, 713), (359, 429, 431, 403), (406, 435, 430, 364), (424, 425, 666, 662), (452, 395, 445, 446, 447, 396, 453, 773, 775, 777), (360, 436, 438, 398), (402, 441, 437, 363), (418, 419, 654, 650), (438, 439, 630, 626), (361, 442, 444, 394), (397, 448, 443, 362), (778, 451, 452, 777), (760, 756, 767, 779, 776, 774, 772, 770, 768), (759, 760, 768, 769, 450, 362, 443, 363, 437, 364, 430, 365, 417, 366, 422, 336), (432, 404, 582, 642), (379, 478, 378, 382, 385, 479, 386, 473, 472, 471), (465, 464, 687, 689), (356, 376, 457, 455), (393, 337, 456, 461), (392, 338, 462, 467), (439, 399, 570, 630), (460, 388, 552, 681), (355, 375, 464, 463), (391, 339, 468, 474), (399, 398, 566, 570), (377, 491, 345, 344, 343, 492, 384, 486, 485, 484), (473, 386, 540, 705), (354, 374, 470, 469), (390, 340, 475, 480), (384, 389, 524, 528), (395, 394, 554, 558), (353, 373, 477, 476), (389, 341, 481, 487), (448, 397, 564, 624), (419, 413, 425, 426, 427, 414, 420, 410, 409, 408), (387, 392, 542, 546), (352, 372, 483, 482), (342, 332, 488, 493), (343, 342, 493, 492), (346, 345, 491, 490), (333, 346, 490, 489), (410, 420, 656, 596), (407, 418, 650, 590), (414, 427, 668, 608), (412, 424, 662, 602), (405, 434, 644, 584), (403, 431, 638, 578), (401, 440, 632, 572), (398, 438, 626, 566), (396, 447, 620, 560), (394, 444, 614, 554), (393, 461, 683, 548), (381, 458, 677, 518), (392, 467, 695, 542), (380, 465, 689, 512), (391, 474, 707, 536), (379, 471, 701, 506), (390, 480, 719, 530), (378, 478, 713, 500), (389, 487, 731, 524), (377, 484, 725, 494), (533, 531, 720, 716), (447, 448, 624, 620), (434, 435, 648, 644), (487, 486, 729, 731), (420, 421, 660, 656), (474, 473, 705, 707), (579, 639, 641, 581), (539, 537, 708, 704), (404, 403, 578, 582), (545, 543, 696, 692), (585, 645, 647, 587), (591, 651, 653, 593), (551, 549, 684, 680), (374, 379, 506, 510), (406, 405, 584, 588), (376, 381, 518, 522), (477, 373, 504, 711), (408, 407, 590, 594), (464, 375, 516, 687), (597, 657, 659, 599), (419, 408, 594, 654), (386, 391, 536, 540), (411, 410, 596, 600), (388, 393, 548, 552), (479, 385, 534, 717), (466, 387, 546, 693), (603, 663, 665, 605), (421, 411, 600, 660), (497, 495, 726, 722), (431, 432, 642, 638), (458, 457, 675, 677), (484, 483, 723, 725), (413, 412, 602, 606), (471, 470, 699, 701), (555, 615, 617, 557), (503, 501, 714, 710), (425, 413, 606, 666), (609, 669, 671, 611), (509, 507, 702, 698), (415, 414, 608, 612), (515, 513, 690, 686), (440, 441, 636, 632), (427, 428, 672, 668), (480, 479, 717, 719), (467, 466, 693, 695), (561, 621, 623, 563), (521, 519, 678, 674), (428, 415, 612, 672), (444, 445, 618, 614), (567, 627, 629, 569), (373, 378, 500, 504), (375, 380, 512, 516), (445, 395, 558, 618), (527, 525, 732, 728), (483, 372, 498, 723), (470, 374, 510, 699), (397, 396, 560, 564), (457, 376, 522, 675), (573, 633, 635, 575), (385, 390, 530, 534), (495, 497, 499, 496), (496, 499, 498, 494), (501, 503, 505, 502), (502, 505, 504, 500), (507, 509, 511, 508), (508, 511, 510, 506), (513, 515, 517, 514), (514, 517, 516, 512), (519, 521, 523, 520), (520, 523, 522, 518), (525, 527, 529, 526), (526, 529, 528, 524), (531, 533, 535, 532), (532, 535, 534, 530), (537, 539, 541, 538), (538, 541, 540, 536), (543, 545, 547, 544), (544, 547, 546, 542), (549, 551, 553, 550), (550, 553, 552, 548), (555, 557, 559, 556), (556, 559, 558, 554), (561, 563, 565, 562), (562, 565, 564, 560), (567, 569, 571, 568), (568, 571, 570, 566), (573, 575, 577, 574), (574, 577, 576, 572), (579, 581, 583, 580), (580, 583, 582, 578), (585, 587, 589, 586), (586, 589, 588, 584), (591, 593, 595, 592), (592, 595, 594, 590), (597, 599, 601, 598), (598, 601, 600, 596), (603, 605, 607, 604), (604, 607, 606, 602), (609, 611, 613, 610), (610, 613, 612, 608), (615, 555, 556, 616), (616, 556, 554, 614), (618, 558, 559, 619), (619, 559, 557, 617), (621, 561, 562, 622), (622, 562, 560, 620), (624, 564, 565, 625), (625, 565, 563, 623), (627, 567, 568, 628), (628, 568, 566, 626), (630, 570, 571, 631), (631, 571, 569, 629), (633, 573, 574, 634), (634, 574, 572, 632), (636, 576, 577, 637), (637, 577, 575, 635), (639, 579, 580, 640), (640, 580, 578, 638), (642, 582, 583, 643), (643, 583, 581, 641), (645, 585, 586, 646), (646, 586, 584, 644), (648, 588, 589, 649), (649, 589, 587, 647), (651, 591, 592, 652), (652, 592, 590, 650), (654, 594, 595, 655), (655, 595, 593, 653), (657, 597, 598, 658), (658, 598, 596, 656), (660, 600, 601, 661), (661, 601, 599, 659), (663, 603, 604, 664), (664, 604, 602, 662), (666, 606, 607, 667), (667, 607, 605, 665), (669, 609, 610, 670), (670, 610, 608, 668), (672, 612, 613, 673), (673, 613, 611, 671), (656, 660, 661, 658), (658, 661, 659, 657), (650, 654, 655, 652), (652, 655, 653, 651), (668, 672, 673, 670), (670, 673, 671, 669), (662, 666, 667, 664), (664, 667, 665, 663), (644, 648, 649, 646), (646, 649, 647, 645), (638, 642, 643, 640), (640, 643, 641, 639), (632, 636, 637, 634), (634, 637, 635, 633), (626, 630, 631, 628), (628, 631, 629, 627), (620, 624, 625, 622), (622, 625, 623, 621), (614, 618, 619, 616), (616, 619, 617, 615), (521, 674, 676, 523), (523, 676, 675, 522), (518, 677, 679, 520), (520, 679, 678, 519), (551, 680, 682, 553), (553, 682, 681, 552), (548, 683, 685, 550), (550, 685, 684, 549), (683, 681, 682, 685), (685, 682, 680, 684), (677, 675, 676, 679), (679, 676, 674, 678), (515, 686, 688, 517), (517, 688, 687, 516), (512, 689, 691, 514), (514, 691, 690, 513), (545, 692, 694, 547), (547, 694, 693, 546), (542, 695, 697, 544), (544, 697, 696, 543), (695, 693, 694, 697), (697, 694, 692, 696), (689, 687, 688, 691), (691, 688, 686, 690), (509, 698, 700, 511), (511, 700, 699, 510), (506, 701, 703, 508), (508, 703, 702, 507), (539, 704, 706, 541), (541, 706, 705, 540), (536, 707, 709, 538), (538, 709, 708, 537), (707, 705, 706, 709), (709, 706, 704, 708), (701, 699, 700, 703), (703, 700, 698, 702), (503, 710, 712, 505), (505, 712, 711, 504), (500, 713, 715, 502), (502, 715, 714, 501), (533, 716, 718, 535), (535, 718, 717, 534), (530, 719, 721, 532), (532, 721, 720, 531), (719, 717, 718, 721), (721, 718, 716, 720), (713, 711, 712, 715), (715, 712, 710, 714), (497, 722, 724, 499), (499, 724, 723, 498), (494, 725, 727, 496), (496, 727, 726, 495), (527, 728, 730, 529), (529, 730, 729, 528), (524, 731, 733, 526), (526, 733, 732, 525), (731, 729, 730, 733), (733, 730, 728, 732), (725, 723, 724, 727), (727, 724, 722, 726), (372, 377, 494, 498), (739, 741, 331, 456, 337, 462, 338, 468, 339, 475, 340, 481, 341, 488, 332), (744, 739, 332, 342, 343, 344, 345, 346, 333), (741, 743, 334, 351, 350, 349, 348, 347, 331), (736, 735, 734, 737), (744, 743, 749, 735), (739, 744, 735, 736), (745, 738, 737, 734), (741, 739, 736, 747), (1, 34, 740, 738), (747, 736, 737, 746), (749, 747, 746, 748), (735, 749, 748, 734), (743, 741, 747, 749), (738, 740, 746, 737), (742, 745, 734, 748), (740, 742, 748, 746), (771, 454, 450, 769), (766, 449, 451, 778), (773, 453, 454, 771), (752, 751, 750, 753), (754, 756, 762, 751), (757, 755, 750, 763), (760, 759, 752, 764), (759, 754, 751, 752), (754, 759, 336, 371, 370, 369, 368, 367, 335), (751, 762, 763, 750), (762, 764, 765, 763), (764, 752, 753, 765), (758, 761, 765, 753), (761, 757, 763, 765), (756, 760, 764, 762), (755, 758, 753, 750), (779, 767, 766, 778), (768, 770, 771, 769), (770, 772, 773, 771), (772, 774, 775, 773), (774, 776, 777, 775), (776, 779, 778, 777), (756, 754, 335, 423, 357, 416, 358, 429, 359, 436, 360, 442, 361, 449, 766, 767), (381, 465, 380, 383, 387, 466, 388, 460, 459, 458)])
_uv = me_cube_004.uv_layers.new(name='UVMap')
_uv.uv.foreach_set('vector', [0.7498, 0.4034, 0.7498, 0.6068, 0.7232, 0.6083, 0.7232, 0.399, 0.03314, 0.7526, 0.03314, 0.8149, 0.001648, 0.8149, 0.001648, 0.7526, 0.3017, 0.4989, 0.3017, 0.3543, 0.371, 0.3543, 0.371, 0.4989, 0.7701, 0.8821, 0.7701, 0.9439, 0.7698, 0.944, 0.7651, 0.9292, 0.7651, 0.8968, 0.7698, 0.882, 0.6124, 0.1102, 0.5569, 0.08799, 0.5596, 0.006895, 0.6124, 0.001648, 0.1953, 0.8649, 0.1799, 0.8649, 0.1799, 0.7125, 0.1953, 0.7125, 0.2617, 0.9626, 0.2491, 0.952, 0.2483, 0.9338, 0.2617, 0.9372, 0.6157, 0.02389, 0.6713, 0.001648, 0.6713, 0.1102, 0.6185, 0.105, 0.6223, 0.6338, 0.6223, 0.7155, 0.5542, 0.7084, 0.5542, 0.6398, 0.9066, 0.8376, 0.9136, 0.8406, 0.9136, 0.909, 0.8983, 0.8458, 0.1497, 0.868, 0.1497, 0.9245, 0.1365, 0.9169, 0.1365, 0.8603, 0.1421, 0.8597, 0.1539, 0.9398, 0.1665, 0.9292, 0.1665, 0.9546, 0.153, 0.958, 0.7165, 0.6223, 0.7165, 0.7666, 0.7151, 0.7678, 0.6919, 0.7072, 0.6914, 0.6188, 0.3291, 0.0127, 0.3291, 0.165, 0.1995, 0.1761, 0.1995, 0.001648, 0.9405, 0.1055, 0.9525, 0.1065, 0.9525, 0.1397, 0.9441, 0.1389, 0.1317, 0.9807, 0.1269, 0.9713, 0.1346, 0.962, 0.1346, 0.9802, 0.9662, 0.7858, 0.9662, 0.8476, 0.9659, 0.8477, 0.9612, 0.8329, 0.9612, 0.8005, 0.9659, 0.7857, 0.8516, 0.8506, 0.8516, 0.6472, 0.8619, 0.6427, 0.8619, 0.8521, 0.7184, 0.001648, 0.7352, 0.01869, 0.7352, 0.1173, 0.7184, 0.1343, 0.7083, 0.1342, 0.7083, 0.001785, 0.9536, 0.09724, 0.948, 0.08132, 0.948, 0.02491, 0.9545, 0.001648, 0.9549, 0.001766, 0.9549, 0.09724, 0.9404, 0.9137, 0.9404, 0.7858, 0.9406, 0.7857, 0.9454, 0.8006, 0.9454, 0.8989, 0.9406, 0.9138, 0.7968, 0.8832, 0.7968, 0.9414, 0.7963, 0.9416, 0.786, 0.9131, 0.7918, 0.8989, 0.7965, 0.8831, 0.7444, 0.9342, 0.7444, 0.9599, 0.7293, 0.9449, 0.7618, 0.8822, 0.7618, 0.9404, 0.7615, 0.9406, 0.7568, 0.9247, 0.751, 0.9105, 0.7613, 0.882, 0.444, 0.924, 0.444, 0.8851, 0.4516, 0.8593, 0.4572, 0.8598, 0.4572, 0.9165, 0.6746, 0.1222, 0.6746, 0.001648, 0.705, 0.001648, 0.705, 0.1222, 0.6583, 0.399, 0.6583, 0.6152, 0.6268, 0.6152, 0.6268, 0.399, 0.6133, 0.8198, 0.5542, 0.8198, 0.5542, 0.7883, 0.6133, 0.7883, 0.4184, 0.7798, 0.4184, 0.8388, 0.3869, 0.8388, 0.3869, 0.7798, 0.5542, 0.7535, 0.6165, 0.7535, 0.6165, 0.785, 0.5542, 0.785, 0.5542, 0.7188, 0.6825, 0.7188, 0.6825, 0.7503, 0.5542, 0.7503, 0.3315, 0.8657, 0.3177, 0.8549, 0.3171, 0.815, 0.3225, 0.7902, 0.3226, 0.7899, 0.3387, 0.7983, 0.3387, 0.8586, 0.8652, 0.8691, 0.8652, 0.6429, 0.8653, 0.6427, 0.874, 0.6513, 0.874, 0.8607, 0.8653, 0.8693, 0.6235, 0.422, 0.6235, 0.6217, 0.5909, 0.6217, 0.5909, 0.5475, 0.5909, 0.4732, 0.5909, 0.399, 0.5423, 0.8832, 0.5423, 0.9464, 0.5335, 0.9425, 0.5335, 0.8832, 0.8117, 0.399, 0.8117, 0.6302, 0.8077, 0.6301, 0.7962, 0.6284, 0.7955, 0.4039, 0.6301, 0.1729, 0.6301, 0.3726, 0.5975, 0.3957, 0.5975, 0.3214, 0.5975, 0.2471, 0.5975, 0.1729, 0.4441, 0.9828, 0.4364, 0.9736, 0.4412, 0.9641, 0.4441, 0.9647, 0.4957, 0.215, 0.4957, 0.3474, 0.4468, 0.383, 0.4442, 0.3816, 0.4307, 0.3594, 0.4307, 0.203, 0.4442, 0.1807, 0.4468, 0.1794, 0.686, 0.8683, 0.5356, 0.8683, 0.5356, 0.8595, 0.686, 0.8595, 0.8125, 0.1435, 0.8125, 0.3747, 0.7963, 0.3697, 0.797, 0.1452, 0.8085, 0.1435, 0.5419, 0.4797, 0.5419, 0.7008, 0.5135, 0.6839, 0.5135, 0.5153, 0.9169, 0.001738, 0.9169, 0.09766, 0.905, 0.0952, 0.9049, 0.001648, 0.1651, 0.8597, 0.1651, 0.9259, 0.153, 0.9259, 0.153, 0.8597, 0.5728, 0.4001, 0.5876, 0.4275, 0.5876, 0.6019, 0.5728, 0.6293, 0.5714, 0.6305, 0.5614, 0.6245, 0.5542, 0.6111, 0.5542, 0.4183, 0.5614, 0.4049, 0.5714, 0.399, 0.7761, 0.399, 0.7922, 0.399, 0.7922, 0.4772, 0.7922, 0.5555, 0.7922, 0.6337, 0.7767, 0.6338, 0.7755, 0.6325, 0.7764, 0.1448, 0.7775, 0.1435, 0.793, 0.1435, 0.793, 0.2218, 0.793, 0.3, 0.793, 0.3783, 0.7769, 0.3783, 0.1055, 0.647, 0.1055, 0.7288, 0.03742, 0.7227, 0.03742, 0.6541, 0.4021, 0.8421, 0.4021, 0.9104, 0.3951, 0.9134, 0.3869, 0.9053, 0.1708, 0.7015, 0.1708, 0.5884, 0.1752, 0.5201, 0.1953, 0.5755, 0.1953, 0.7092, 0.4156, 0.001648, 0.4156, 0.1733, 0.3324, 0.1624, 0.3324, 0.01252, 0.7513, 0.1435, 0.7513, 0.2772, 0.7312, 0.3326, 0.7268, 0.2643, 0.7268, 0.1511, 0.08319, 0.9261, 0.08319, 0.9596, 0.0711, 0.9389, 0.1222, 0.858, 0.1298, 0.8645, 0.132, 0.8839, 0.132, 0.9051, 0.1127, 0.8887, 0.4561, 0.9273, 0.4561, 0.9608, 0.444, 0.9479, 0.2263, 0.857, 0.2263, 0.8782, 0.2241, 0.8976, 0.2165, 0.9042, 0.207, 0.8735, 0.1099, 0.5326, 0.1099, 0.5639, 0.1088, 0.5483, 0.9719, 0.599, 0.9675, 0.5929, 0.9682, 0.5738, 0.9719, 0.5526, 0.9718, 0.5683, 0.9718, 0.8974, 0.9682, 0.8762, 0.9675, 0.8571, 0.9718, 0.851, 0.9718, 0.8817, 0.1099, 0.5672, 0.1099, 0.5984, 0.1088, 0.5828, 0.2308, 0.5273, 0.2308, 0.715, 0.1995, 0.715, 0.1995, 0.5153, 0.7444, 0.7639, 0.7444, 0.8511, 0.7232, 0.8506, 0.7232, 0.7763, 0.2341, 0.715, 0.2341, 0.5273, 0.2653, 0.5153, 0.2653, 0.715, 0.05863, 0.7321, 0.05863, 0.82, 0.03742, 0.8235, 0.03742, 0.7492, 0.3474, 0.8654, 0.342, 0.8407, 0.3426, 0.8007, 0.3565, 0.7899, 0.3637, 0.797, 0.3637, 0.8573, 0.3477, 0.8656, 0.7126, 0.7711, 0.7126, 0.8583, 0.6914, 0.8459, 0.6914, 0.7717, 0.7968, 0.818, 0.7968, 0.8626, 0.7755, 0.8798, 0.7755, 0.8056, 0.9494, 0.2986, 0.9494, 0.3769, 0.9428, 0.3957, 0.9428, 0.3062, 0.5181, 0.8832, 0.5181, 0.9614, 0.5115, 0.9474, 0.5115, 0.902, 0.3196, 0.9153, 0.3196, 0.8698, 0.3387, 0.869, 0.3387, 0.9137, 0.1865, 0.8821, 0.1865, 0.9604, 0.1799, 0.9569, 0.1799, 0.8682, 0.08428, 0.82, 0.08428, 0.7321, 0.1055, 0.7492, 0.1055, 0.8235, 0.751, 0.8615, 0.751, 0.8168, 0.7723, 0.8045, 0.7723, 0.8787, 0.9527, 0.3957, 0.9527, 0.3174, 0.9593, 0.3034, 0.9593, 0.3921, 0.5082, 0.8832, 0.5082, 0.9614, 0.5016, 0.9426, 0.5016, 0.8972, 0.2838, 0.9175, 0.2838, 0.872, 0.3029, 0.8736, 0.3029, 0.9182, 0.002754, 0.9457, 0.002754, 0.8675, 0.009354, 0.8751, 0.009354, 0.9645, 0.4216, 0.8759, 0.4403, 0.8717, 0.4403, 0.91, 0.4216, 0.9128, 0.5083, 0.7838, 0.5083, 0.8725, 0.4892, 0.8725, 0.4892, 0.7845, 0.8471, 0.00551, 0.8662, 0.001648, 0.8662, 0.0911, 0.8471, 0.09267, 0.5307, 0.8725, 0.5116, 0.8725, 0.5116, 0.7838, 0.5307, 0.7845, 0.8205, 0.785, 0.8205, 0.8722, 0.8014, 0.8706, 0.8014, 0.7811, 0.5307, 0.7154, 0.5307, 0.7805, 0.5023, 0.768, 0.4755, 0.7144, 0.4893, 0.7147, 0.7483, 0.6128, 0.7483, 0.7571, 0.7232, 0.7606, 0.7238, 0.6723, 0.747, 0.6116, 0.4274, 0.4391, 0.3743, 0.4115, 0.3799, 0.3828, 0.3799, 0.1794, 0.4188, 0.1794, 0.4274, 0.188, 0.4274, 0.4253, 0.6638, 0.6512, 0.6616, 0.4116, 0.6881, 0.399, 0.6881, 0.6467, 0.1133, 0.9118, 0.1283, 0.9084, 0.1283, 0.9313, 0.1127, 0.9365, 0.001648, 0.7355, 0.006577, 0.6055, 0.02949, 0.605, 0.02949, 0.7493, 0.4804, 0.7107, 0.4755, 0.5807, 0.5033, 0.5668, 0.5033, 0.7111, 0.2227, 0.9355, 0.2077, 0.9322, 0.207, 0.9075, 0.2227, 0.9126, 0.6334, 0.383, 0.6356, 0.1435, 0.6599, 0.1479, 0.6599, 0.3957, 0.9496, 0.1435, 0.9496, 0.2831, 0.9455, 0.2831, 0.9455, 0.1435, 0.4777, 0.1556, 0.4777, 0.1733, 0.4189, 0.1715, 0.6881, 0.7133, 0.6704, 0.7128, 0.6881, 0.6544, 0.5721, 0.967, 0.5721, 0.9839, 0.5652, 0.9703, 0.7701, 0.9688, 0.7701, 0.9857, 0.7632, 0.9823, 0.8862, 0.001648, 0.8862, 0.0913, 0.8695, 0.0856, 0.8695, 0.003892, 0.07866, 0.7321, 0.07866, 0.8217, 0.06192, 0.8195, 0.06192, 0.7377, 0.001648, 0.1902, 0.001648, 0.005809, 0.1354, 0.005809, 0.1962, 0.001648, 0.1962, 0.1944, 0.1354, 0.1902, 0.9722, 0.3661, 0.9722, 0.3949, 0.9626, 0.3903, 0.9689, 0.2659, 0.9689, 0.2946, 0.9593, 0.2704, 0.285, 0.8237, 0.285, 0.7456, 0.3138, 0.7299, 0.3138, 0.8234, 0.6198, 0.7535, 0.686, 0.7535, 0.686, 0.7823, 0.6198, 0.7823, 0.686, 0.8144, 0.6198, 0.8144, 0.6198, 0.7857, 0.686, 0.7856, 0.001648, 0.456, 0.001648, 0.3516, 0.1332, 0.3516, 0.1332, 0.456, 0.916, 0.6229, 0.916, 0.5567, 0.9281, 0.5567, 0.9281, 0.6229, 0.5202, 0.3758, 0.499, 0.3799, 0.5016, 0.3676, 0.5202, 0.3515, 0.7268, 0.3359, 0.748, 0.3399, 0.748, 0.3642, 0.7293, 0.3481, 0.7731, 0.1435, 0.7731, 0.3698, 0.7546, 0.3586, 0.7546, 0.1547, 0.8478, 0.8464, 0.8342, 0.8205, 0.8342, 0.6686, 0.8478, 0.6427, 0.8483, 0.643, 0.8483, 0.8462, 0.9623, 0.704, 0.9623, 0.6974, 0.9623, 0.6291, 0.9653, 0.6261, 0.9653, 0.7041, 0.8749, 0.1266, 0.8471, 0.1339, 0.8541, 0.1014, 0.8749, 0.09597, 0.8307, 0.9629, 0.8939, 0.9629, 0.8939, 0.9659, 0.8277, 0.9659, 0.9176, 0.9087, 0.9176, 0.8454, 0.9206, 0.8424, 0.9206, 0.9087, 0.9549, 0.9391, 0.9549, 0.7887, 0.9579, 0.7857, 0.9579, 0.9421, 0.956, 0.7794, 0.956, 0.6291, 0.959, 0.6261, 0.959, 0.7824, 0.285, 0.6043, 0.4274, 0.6043, 0.4274, 0.643, 0.285, 0.643, 0.2715, 0.9095, 0.2715, 0.7591, 0.2803, 0.7591, 0.2803, 0.9095, 0.5302, 0.8832, 0.5302, 0.9464, 0.5214, 0.9464, 0.5214, 0.887, 0.05962, 0.9132, 0.06557, 0.9133, 0.06557, 0.9608, 0.06171, 0.9608, 0.9334, 0.399, 0.9334, 0.5493, 0.9269, 0.538, 0.9269, 0.4102, 0.942, 0.399, 0.942, 0.5493, 0.9367, 0.5454, 0.9367, 0.4029, 0.9666, 0.3034, 0.9666, 0.3628, 0.9626, 0.3601, 0.9626, 0.3219, 0.9616, 0.399, 0.9616, 0.5493, 0.9589, 0.5453, 0.9589, 0.4029, 0.9676, 0.001648, 0.9676, 0.06102, 0.9637, 0.04251, 0.9637, 0.004358, 0.1962, 0.1977, 0.1962, 0.3481, 0.1777, 0.3441, 0.1777, 0.2017, 0.4307, 0.5668, 0.4722, 0.5668, 0.4722, 0.7093, 0.4307, 0.7093, 0.285, 0.6462, 0.4274, 0.6462, 0.4274, 0.6848, 0.285, 0.6848, 0.285, 0.6881, 0.4274, 0.6881, 0.4274, 0.7266, 0.285, 0.7266, 0.4402, 0.8526, 0.4402, 0.8145, 0.4787, 0.8145, 0.4787, 0.856, 0.686, 0.8562, 0.6478, 0.8562, 0.6445, 0.8177, 0.686, 0.8177, 0.5673, 0.8832, 0.5673, 0.9422, 0.5581, 0.9385, 0.5581, 0.8925, 0.4892, 0.9454, 0.4892, 0.8832, 0.4983, 0.8869, 0.4983, 0.9415, 0.2984, 0.3543, 0.2984, 0.4826, 0.2894, 0.4787, 0.2894, 0.3581, 0.7736, 0.9454, 0.7736, 0.8831, 0.7827, 0.8871, 0.7827, 0.9417, 0.5456, 0.9422, 0.5456, 0.8832, 0.5548, 0.8925, 0.5548, 0.9385, 0.8629, 0.1435, 0.8629, 0.3597, 0.8535, 0.3505, 0.8535, 0.1527, 0.9447, 0.001648, 0.9447, 0.0913, 0.9341, 0.08222, 0.9341, 0.01102, 0.8877, 0.399, 0.8877, 0.5917, 0.8787, 0.5812, 0.8787, 0.4095, 0.9308, 0.001648, 0.9308, 0.0913, 0.9202, 0.08192, 0.9202, 0.01072, 0.8865, 0.1435, 0.8865, 0.3362, 0.8771, 0.3257, 0.8771, 0.154, 0.2841, 0.3772, 0.2381, 0.3772, 0.1995, 0.3386, 0.1995, 0.218, 0.2381, 0.1794, 0.2841, 0.1794, 0.4983, 0.1515, 0.4189, 0.1515, 0.4189, 0.001648, 0.4983, 0.001648, 0.002754, 0.8642, 0.002754, 0.8182, 0.03314, 0.8182, 0.03314, 0.8642, 0.2874, 0.351, 0.2874, 0.1794, 0.371, 0.1903, 0.371, 0.3402, 0.1669, 0.8018, 0.1669, 0.8564, 0.1365, 0.8564, 0.1365, 0.8018, 0.1365, 0.7179, 0.1365, 0.5201, 0.1669, 0.5201, 0.1669, 0.7179, 0.2998, 0.5022, 0.371, 0.5022, 0.371, 0.5861, 0.2916, 0.5861, 0.03742, 0.8728, 0.03742, 0.8268, 0.06781, 0.8268, 0.06781, 0.8728, 0.5102, 0.5636, 0.439, 0.5636, 0.4307, 0.4797, 0.5102, 0.4797, 0.207, 0.8537, 0.207, 0.7991, 0.2374, 0.7991, 0.2374, 0.8537, 0.8492, 0.5867, 0.8492, 0.399, 0.8644, 0.4307, 0.8644, 0.5753, 0.4722, 0.7126, 0.4722, 0.8112, 0.4402, 0.7965, 0.4402, 0.7272, 0.8502, 0.1435, 0.8502, 0.3312, 0.835, 0.3198, 0.835, 0.1752, 0.9016, 0.001648, 0.9016, 0.1003, 0.8895, 0.08559, 0.8895, 0.01631, 0.668, 0.1135, 0.668, 0.1274, 0.6563, 0.1274, 0.6563, 0.1135, 0.7942, 0.1361, 0.8152, 0.1213, 0.8152, 0.1398, 0.5419, 0.7101, 0.5253, 0.7081, 0.5266, 0.707, 0.5419, 0.7041, 0.8438, 0.01042, 0.8438, 0.119, 0.8228, 0.1141, 0.8354, 0.001648, 0.2617, 0.7183, 0.2617, 0.8269, 0.2533, 0.8357, 0.2407, 0.7232, 0.9314, 0.6175, 0.9314, 0.5644, 0.9407, 0.5567, 0.9407, 0.6253, 0.3062, 0.9329, 0.3062, 0.8798, 0.3155, 0.872, 0.3155, 0.9406, 0.7515, 0.3858, 0.6704, 0.385, 0.6632, 0.3752, 0.7515, 0.3742, 0.4073, 0.9234, 0.4054, 0.8422, 0.4171, 0.8421, 0.4171, 0.9304, 0.3138, 0.8687, 0.2855, 0.8617, 0.2838, 0.8403, 0.2966, 0.827, 0.3138, 0.8421, 0.8102, 0.9411, 0.8014, 0.9106, 0.8031, 0.8947, 0.8107, 0.8755, 0.8107, 0.9409, 0.4331, 0.9641, 0.4331, 0.978, 0.4214, 0.978, 0.4214, 0.9641, 0.1918, 0.9648, 0.1927, 0.9526, 0.2037, 0.9421, 0.2037, 0.9668, 0.3071, 0.9581, 0.3062, 0.9459, 0.3181, 0.9439, 0.3181, 0.9686, 0.7497, 0.7858, 0.7477, 0.7836, 0.7497, 0.7639, 0.2686, 0.7558, 0.2686, 0.5185, 0.2803, 0.5153, 0.2803, 0.7558, 0.8234, 0.941, 0.8158, 0.9217, 0.814, 0.9059, 0.8228, 0.8755, 0.8234, 0.8755, 0.8459, 0.4022, 0.8459, 0.598, 0.8459, 0.6394, 0.8342, 0.6394, 0.8342, 0.399, 0.09153, 0.8268, 0.1043, 0.8373, 0.1043, 0.8899, 0.08646, 0.8624, 0.2617, 0.8916, 0.2489, 0.9021, 0.2438, 0.8666, 0.2617, 0.839, 0.9342, 0.7996, 0.9342, 0.6953, 0.9371, 0.6427, 0.9371, 0.8522, 0.9529, 0.264, 0.9529, 0.1792, 0.956, 0.1435, 0.956, 0.2998, 0.3836, 0.7798, 0.3836, 0.8842, 0.3708, 0.8744, 0.3708, 0.7896, 0.4216, 0.7369, 0.4367, 0.7299, 0.4367, 0.8614, 0.4222, 0.8685, 0.1995, 0.3805, 0.2843, 0.3805, 0.2843, 0.512, 0.1995, 0.512, 0.549, 0.853, 0.534, 0.846, 0.5346, 0.7144, 0.549, 0.7215, 0.7531, 0.6209, 0.7532, 0.3997, 0.7723, 0.399, 0.7723, 0.6325, 0.8152, 0.6136, 0.815, 0.4043, 0.8309, 0.399, 0.8309, 0.6155, 0.5235, 0.3764, 0.5309, 0.3589, 0.5309, 0.3799, 0.9718, 0.4927, 0.9793, 0.4893, 0.9793, 0.5103, 0.616, 0.8231, 0.616, 0.8456, 0.6096, 0.8314, 0.1142, 0.6921, 0.114, 0.4709, 0.1332, 0.4593, 0.1332, 0.6928, 0.9623, 0.7719, 0.9721, 0.7583, 0.9721, 0.7812, 0.9722, 0.2614, 0.9647, 0.2626, 0.9664, 0.2293, 0.9722, 0.2284, 0.7199, 0.399, 0.7199, 0.6155, 0.6914, 0.599, 0.6914, 0.4336, 0.664, 0.9481, 0.652, 0.9491, 0.6556, 0.9156, 0.664, 0.9149, 0.8158, 0.3547, 0.816, 0.1453, 0.8318, 0.1435, 0.8318, 0.36, 0.5886, 0.1653, 0.6052, 0.1634, 0.6052, 0.1693, 0.5899, 0.1664, 0.9815, 0.875, 0.9815, 0.8974, 0.9751, 0.8892, 0.7194, 0.8776, 0.7218, 0.8757, 0.7218, 0.9064, 0.7206, 0.907, 0.944, 0.5798, 0.9514, 0.5724, 0.9514, 0.6201, 0.9463, 0.6253, 0.009354, 0.9693, 0.009354, 0.9851, 0.003702, 0.9847, 0.001915, 0.9678, 0.8914, 0.8944, 0.8652, 0.9064, 0.8665, 0.8732, 0.8914, 0.8726, 0.1088, 0.4975, 0.1099, 0.4968, 0.1099, 0.5289, 0.1093, 0.5293, 0.6916, 0.1435, 0.6916, 0.3646, 0.6632, 0.329, 0.6632, 0.1602, 0.9305, 0.9381, 0.9239, 0.9148, 0.9239, 0.8584, 0.9296, 0.8424, 0.9309, 0.8425, 0.9309, 0.9379, 0.985, 0.4399, 0.985, 0.4557, 0.9775, 0.4572, 0.9793, 0.4403, 0.09005, 0.9562, 0.08769, 0.9544, 0.08889, 0.9249, 0.09005, 0.9256, 0.08316, 0.8268, 0.08316, 0.9227, 0.0711, 0.9228, 0.0712, 0.8293, 0.6268, 0.6965, 0.6269, 0.6185, 0.6556, 0.6187, 0.6556, 0.7123, 0.9612, 0.9262, 0.9612, 0.8576, 0.9612, 0.851, 0.9642, 0.8511, 0.9642, 0.9292, 0.1097, 0.6731, 0.1101, 0.673, 0.1101, 0.6911, 0.1097, 0.691, 0.03279, 0.605, 0.06065, 0.6123, 0.06065, 0.643, 0.03983, 0.6375, 0.0331, 0.6898, 0.03279, 0.6898, 0.03279, 0.6717, 0.0331, 0.6716, 0.9343, 0.3957, 0.9269, 0.3883, 0.9292, 0.3428, 0.9343, 0.348, 0.829, 0.8589, 0.8483, 0.8497, 0.8483, 0.8973, 0.8344, 0.9041, 0.7235, 0.1435, 0.7235, 0.36, 0.6949, 0.3253, 0.6949, 0.1601, 0.1099, 0.4935, 0.1088, 0.4927, 0.1093, 0.4593, 0.1099, 0.4598, 0.686, 0.7189, 0.6881, 0.7166, 0.6881, 0.7385, 0.9683, 0.7549, 0.9623, 0.755, 0.9644, 0.7074, 0.9683, 0.7074, 0.9082, 0.7984, 0.9157, 0.7996, 0.9157, 0.8326, 0.91, 0.8317, 0.6169, 0.1231, 0.6264, 0.1135, 0.6264, 0.1611, 0.6199, 0.1679, 0.7444, 0.9087, 0.7251, 0.8996, 0.7305, 0.8544, 0.7444, 0.8612, 0.9612, 0.9348, 0.969, 0.9325, 0.969, 0.9661, 0.9634, 0.9678, 0.5999, 0.9376, 0.5904, 0.928, 0.5934, 0.8832, 0.5999, 0.89, 0.1055, 0.4593, 0.1055, 0.6438, 0.06553, 0.6219, 0.06553, 0.4812, 0.5942, 0.1794, 0.5942, 0.3957, 0.5542, 0.3701, 0.5542, 0.2049, 0.1054, 0.9582, 0.09335, 0.9592, 0.0969, 0.9257, 0.1054, 0.9249, 0.2375, 0.9713, 0.2296, 0.9689, 0.2319, 0.936, 0.2375, 0.9376, 0.03742, 0.8761, 0.0636, 0.8881, 0.0636, 0.9099, 0.03872, 0.9093, 0.2838, 0.9215, 0.2958, 0.9225, 0.2958, 0.9558, 0.2872, 0.955, 0.1995, 0.7958, 0.2071, 0.7348, 0.2081, 0.7209, 0.2374, 0.7183, 0.2374, 0.7889, 0.2392, 0.9315, 0.2306, 0.9327, 0.2296, 0.9263, 0.2389, 0.857, 0.2392, 0.8636, 0.1451, 0.796, 0.1441, 0.7821, 0.1365, 0.7212, 0.1744, 0.7281, 0.1744, 0.7985, 0.8611, 0.8566, 0.8611, 0.9242, 0.8611, 0.9324, 0.8516, 0.8618, 0.8525, 0.8554, 0.03317, 0.6683, 0.03279, 0.6683, 0.03279, 0.6462, 0.03317, 0.6463, 0.5772, 0.9559, 0.5706, 0.9528, 0.5738, 0.8832, 0.5772, 0.8848, 0.7159, 0.7718, 0.7197, 0.7711, 0.7197, 0.8422, 0.7177, 0.8426, 0.5509, 0.1794, 0.5509, 0.3482, 0.499, 0.3018, 0.499, 0.2139, 0.1899, 0.8704, 0.1953, 0.8682, 0.1953, 0.9315, 0.1925, 0.9326, 0.3548, 0.5893, 0.3548, 0.598, 0.2916, 0.5967, 0.2916, 0.5922, 0.5536, 0.001648, 0.5536, 0.1702, 0.5016, 0.1359, 0.5016, 0.04805, 0.6967, 0.1317, 0.6967, 0.1402, 0.6334, 0.1366, 0.6334, 0.1322, 0.9642, 0.6171, 0.9589, 0.6149, 0.9614, 0.5526, 0.9642, 0.5537, 0.1365, 0.5168, 0.1365, 0.3516, 0.1953, 0.3912, 0.1953, 0.4773, 0.5805, 0.8863, 0.5871, 0.8832, 0.5871, 0.9542, 0.5837, 0.9559, 0.6301, 0.1524, 0.6297, 0.1527, 0.6297, 0.1307, 0.6301, 0.1304, 0.2874, 0.5867, 0.2836, 0.5861, 0.2854, 0.5153, 0.2874, 0.5156, 0.8614, 0.9586, 0.8516, 0.945, 0.8614, 0.9357, 0.5841, 0.8231, 0.5841, 0.8542, 0.5738, 0.8561, 0.5542, 0.8442, 0.5631, 0.8279, 0.979, 0.9007, 0.9847, 0.9013, 0.9847, 0.9216, 0.9798, 0.9211, 0.8771, 0.3441, 0.8854, 0.3395, 0.8854, 0.3649, 0.8783, 0.3688, 0.7532, 0.8012, 0.7532, 0.6358, 0.7723, 0.6427, 0.7723, 0.7854, 0.8869, 0.6243, 0.8787, 0.6197, 0.8798, 0.595, 0.8869, 0.5989, 0.8858, 0.8669, 0.8773, 0.8676, 0.8785, 0.8472, 0.8858, 0.8466, 0.7946, 0.6371, 0.7946, 0.8023, 0.7755, 0.7865, 0.7755, 0.644, 0.2425, 0.9305, 0.2425, 0.909, 0.2617, 0.9054, 0.2617, 0.924, 0.8638, 0.6146, 0.8492, 0.6197, 0.8512, 0.5945, 0.8638, 0.59, 0.1096, 0.6493, 0.1101, 0.649, 0.1101, 0.6694, 0.1097, 0.6697, 0.7979, 0.7778, 0.7979, 0.6371, 0.8205, 0.6468, 0.8205, 0.7682, 0.4973, 0.1755, 0.496, 0.1751, 0.4962, 0.1556, 0.4973, 0.1559, 0.176, 0.9552, 0.1702, 0.9558, 0.171, 0.9354, 0.176, 0.9349, 0.1088, 0.6022, 0.1101, 0.6017, 0.1101, 0.6213, 0.109, 0.6217, 0.9487, 0.9545, 0.9572, 0.9552, 0.9572, 0.9755, 0.9499, 0.9749, 0.8291, 0.9289, 0.8291, 0.9074, 0.8483, 0.914, 0.8483, 0.9325, 0.9226, 0.1055, 0.9372, 0.1106, 0.9372, 0.1352, 0.9246, 0.1307, 0.1101, 0.6457, 0.1093, 0.6454, 0.1094, 0.625, 0.1101, 0.6252, 0.1721, 0.2123, 0.1721, 0.3337, 0.1701, 0.3469, 0.162, 0.3481, 0.01939, 0.3483, 0.01472, 0.3465, 0.01424, 0.3466, 0.009106, 0.3414, 0.001843, 0.3244, 0.001656, 0.3232, 0.001648, 0.2228, 0.001817, 0.2217, 0.00909, 0.2046, 0.01425, 0.1994, 0.01492, 0.1995, 0.01954, 0.1977, 0.162, 0.1979, 0.1701, 0.1991, 0.726, 0.9668, 0.7147, 0.9587, 0.7212, 0.9342, 0.726, 0.9405, 0.3768, 0.563, 0.3768, 0.4804, 0.4274, 0.4424, 0.4274, 0.601, 0.9822, 0.851, 0.9822, 0.8708, 0.9797, 0.8697, 0.9751, 0.8575, 0.9822, 0.5724, 0.9752, 0.5659, 0.9798, 0.5537, 0.9822, 0.5526, 0.132, 0.8547, 0.114, 0.8374, 0.114, 0.7134, 0.132, 0.6961, 0.9614, 0.2626, 0.9593, 0.2608, 0.9593, 0.1454, 0.9614, 0.1435, 0.768, 0.1282, 0.7681, 0.01183, 0.7909, 0.001648, 0.7909, 0.1384, 0.4021, 0.9167, 0.4021, 0.9417, 0.3847, 0.9314, 0.4007, 0.9175, 0.3196, 0.9261, 0.3207, 0.9254, 0.3411, 0.9185, 0.3411, 0.9388, 0.5304, 0.3865, 0.5304, 0.474, 0.5288, 0.4739, 0.5277, 0.4756, 0.524, 0.4758, 0.4368, 0.4764, 0.4339, 0.4755, 0.4307, 0.4723, 0.4307, 0.3903, 0.4338, 0.3872, 0.4366, 0.3862, 0.5239, 0.3868, 0.5277, 0.387, 0.5288, 0.3886, 0.06224, 0.6017, 0.001762, 0.5914, 0.001648, 0.4696, 0.06224, 0.4593, 0.542, 0.4733, 0.5346, 0.4706, 0.5345, 0.3542, 0.542, 0.3515, 0.4054, 0.9419, 0.4167, 0.9337, 0.4167, 0.96, 0.4119, 0.9663, 0.8195, 0.001651, 0.8195, 0.118, 0.7942, 0.118, 0.7942, 0.001648, 0.7385, 0.1235, 0.7385, 0.001648, 0.7647, 0.001653, 0.7647, 0.1235, 0.8007, 0.9691, 0.808, 0.9658, 0.808, 0.9829, 0.8015, 0.9839, 0.01611, 0.9212, 0.03314, 0.9199, 0.03314, 0.9452, 0.3637, 0.9466, 0.3466, 0.9453, 0.3637, 0.9213, 0.9848, 0.4366, 0.9775, 0.4334, 0.9783, 0.4186, 0.9848, 0.4196, 0.1497, 0.9605, 0.1381, 0.937, 0.1497, 0.9278, 0.2653, 0.9517, 0.277, 0.9282, 0.277, 0.9609, 0.9239, 0.6428, 0.9239, 0.8366, 0.9216, 0.8367, 0.9213, 0.8264, 0.9211, 0.8162, 0.9208, 0.806, 0.9205, 0.7957, 0.9202, 0.7773, 0.9202, 0.7397, 0.9194, 0.7235, 0.9192, 0.7073, 0.9195, 0.6912, 0.9197, 0.675, 0.92, 0.6589, 0.9202, 0.6427, 0.8238, 0.8366, 0.8238, 0.6411, 0.8304, 0.6371, 0.8304, 0.8405, 0.4307, 0.7209, 0.4362, 0.7126, 0.4362, 0.7248, 0.6605, 0.7085, 0.6605, 0.6544, 0.6671, 0.656, 0.6671, 0.7125, 0.8861, 0.6427, 0.8861, 0.8392, 0.8778, 0.8433, 0.8773, 0.6474, 0.3708, 0.9461, 0.3708, 0.8914, 0.3774, 0.8875, 0.3774, 0.9526, 0.8677, 0.6323, 0.8677, 0.4053, 0.8754, 0.399, 0.8754, 0.6385, 0.8662, 0.3766, 0.8662, 0.1497, 0.8739, 0.1435, 0.8739, 0.383, 0.9082, 0.7887, 0.9082, 0.649, 0.9159, 0.6427, 0.9159, 0.7951, 0.916, 0.545, 0.916, 0.4053, 0.9236, 0.399, 0.9236, 0.5513, 0.6083, 0.9338, 0.6032, 0.9149, 0.6265, 0.9149, 0.6265, 0.9338, 0.3255, 0.9644, 0.332, 0.9643, 0.332, 0.9806, 0.3229, 0.9808, 0.9674, 0.06432, 0.9674, 0.119, 0.9637, 0.119, 0.9637, 0.06432, 0.9486, 0.7824, 0.9486, 0.6427, 0.9527, 0.6427, 0.9527, 0.7824, 0.9272, 0.8392, 0.9272, 0.6427, 0.9309, 0.6427, 0.9309, 0.8392, 0.7161, 0.8799, 0.4892, 0.8799, 0.4892, 0.8757, 0.7161, 0.8757, 0.9649, 0.5103, 0.9649, 0.4563, 0.9686, 0.4563, 0.9686, 0.5103, 0.9149, 0.3704, 0.9149, 0.1435, 0.919, 0.1435, 0.919, 0.3704, 0.8573, 0.3953, 0.8572, 0.3888, 0.8736, 0.3865, 0.8736, 0.3957, 0.7549, 0.1268, 0.7549, 0.1385, 0.7385, 0.1382, 0.7385, 0.1291, 0.05647, 0.9643, 0.06557, 0.9641, 0.06557, 0.9805, 0.05646, 0.9806, 0.2653, 0.9644, 0.2744, 0.9642, 0.2744, 0.9805, 0.2653, 0.9807, 0.8592, 0.3821, 0.8475, 0.3822, 0.8501, 0.3659, 0.8592, 0.3658, 0.8203, 0.9822, 0.8113, 0.9822, 0.8139, 0.9659, 0.8203, 0.9658, 0.9815, 0.2958, 0.9879, 0.2957, 0.9879, 0.3121, 0.9815, 0.3122, 0.9811, 0.7858, 0.9875, 0.7857, 0.9875, 0.8021, 0.9811, 0.8022, 0.9802, 0.6657, 0.9867, 0.6656, 0.9867, 0.6819, 0.9802, 0.682, 0.9796, 0.2088, 0.9861, 0.2086, 0.9861, 0.225, 0.9796, 0.2251, 0.4631, 0.9599, 0.4721, 0.9598, 0.4721, 0.9762, 0.4605, 0.9762, 0.5755, 0.9592, 0.5871, 0.9592, 0.5871, 0.9755, 0.5755, 0.9756, 0.6032, 0.9586, 0.6149, 0.9585, 0.6149, 0.9749, 0.6032, 0.975, 0.9104, 0.3769, 0.922, 0.3767, 0.922, 0.3931, 0.9104, 0.3932, 0.481, 0.1557, 0.4927, 0.1556, 0.4927, 0.172, 0.481, 0.1721, 0.7736, 0.9656, 0.7827, 0.9655, 0.7827, 0.9818, 0.7736, 0.9819, 0.3353, 0.9644, 0.3444, 0.9643, 0.3444, 0.9806, 0.3353, 0.9808, 0.7879, 0.9656, 0.7969, 0.9655, 0.7969, 0.9818, 0.7879, 0.9819, 0.5016, 0.9648, 0.5107, 0.9647, 0.5107, 0.981, 0.5016, 0.9811, 0.7548, 0.3857, 0.7548, 0.3767, 0.7711, 0.3742, 0.7711, 0.3858, 0.9647, 0.2088, 0.9763, 0.2088, 0.9763, 0.2251, 0.9647, 0.2251, 0.8492, 0.6231, 0.8609, 0.623, 0.8609, 0.6394, 0.8492, 0.6394, 0.2841, 0.9592, 0.2958, 0.9591, 0.2958, 0.9754, 0.2841, 0.9755, 0.652, 0.9525, 0.6637, 0.9524, 0.6637, 0.9687, 0.652, 0.9688, 0.5619, 0.967, 0.5619, 0.976, 0.5456, 0.976, 0.5456, 0.9695, 0.9822, 0.07641, 0.9887, 0.07638, 0.9887, 0.09267, 0.9822, 0.09272, 0.3117, 0.972, 0.3181, 0.9719, 0.3181, 0.9882, 0.3117, 0.9883, 0.9811, 0.8056, 0.9876, 0.8055, 0.9876, 0.8218, 0.9811, 0.8219, 0.9802, 0.6855, 0.9867, 0.6853, 0.9867, 0.7016, 0.9802, 0.7018, 0.4794, 0.9351, 0.4605, 0.93, 0.4605, 0.9118, 0.4794, 0.9118, 0.1308, 0.9398, 0.1308, 0.9587, 0.1127, 0.9587, 0.1127, 0.9398, 0.2259, 0.957, 0.207, 0.957, 0.207, 0.9388, 0.2259, 0.9388, 0.6887, 0.9414, 0.6887, 0.9604, 0.6706, 0.9604, 0.6706, 0.9414, 0.3229, 0.961, 0.3229, 0.9421, 0.3411, 0.9421, 0.3411, 0.961, 0.8841, 0.933, 0.8652, 0.933, 0.8652, 0.9148, 0.8841, 0.9097, 0.821, 0.3822, 0.8158, 0.3633, 0.8442, 0.3633, 0.8442, 0.3822, 0.7161, 0.9116, 0.6972, 0.9116, 0.6972, 0.8832, 0.7161, 0.8883, 0.5456, 0.9455, 0.5645, 0.9455, 0.5645, 0.9637, 0.5456, 0.9637, 0.8787, 0.3957, 0.8787, 0.3767, 0.9071, 0.3767, 0.9071, 0.3957, 0.711, 0.9381, 0.692, 0.9381, 0.692, 0.9149, 0.711, 0.9149, 0.05633, 0.9365, 0.03742, 0.9365, 0.03742, 0.9132, 0.05633, 0.9132, 0.1054, 0.9216, 0.08646, 0.9216, 0.08646, 0.8932, 0.1054, 0.8932, 0.03742, 0.9587, 0.03742, 0.9398, 0.05558, 0.9398, 0.05558, 0.9587, 0.8782, 0.1055, 0.8971, 0.1055, 0.8971, 0.1339, 0.8782, 0.1339, 0.6698, 0.8832, 0.6887, 0.8832, 0.6887, 0.9116, 0.6698, 0.9116, 0.9239, 0.9603, 0.9239, 0.9413, 0.9421, 0.9413, 0.9421, 0.9603, 0.6254, 0.8832, 0.6443, 0.8832, 0.6443, 0.9116, 0.6254, 0.9116, 0.6487, 0.9381, 0.6298, 0.9381, 0.6298, 0.9149, 0.6487, 0.9149, 0.7444, 0.912, 0.7444, 0.9309, 0.7211, 0.9309, 0.7211, 0.912, 0.6476, 0.8832, 0.6665, 0.8832, 0.6665, 0.9116, 0.6476, 0.9116, 0.711, 0.9596, 0.692, 0.9596, 0.692, 0.9414, 0.711, 0.9414, 0.6221, 0.9116, 0.6032, 0.9116, 0.6032, 0.8832, 0.6221, 0.8832, 0.5874, 0.8231, 0.6063, 0.8231, 0.6063, 0.8515, 0.5874, 0.8515, 0.8983, 0.9123, 0.9172, 0.9123, 0.9172, 0.9356, 0.8983, 0.9304, 0.6198, 0.8177, 0.6387, 0.8228, 0.6387, 0.8461, 0.6198, 0.8461, 0.6887, 0.9381, 0.6698, 0.9381, 0.6698, 0.9149, 0.6887, 0.9149, 0.4403, 0.9394, 0.4214, 0.9394, 0.4214, 0.9161, 0.4403, 0.9161, 0.9193, 0.1339, 0.9004, 0.1339, 0.9004, 0.1106, 0.9193, 0.1055, 0.9312, 0.6288, 0.9501, 0.6288, 0.9501, 0.6385, 0.9312, 0.6385, 0.5947, 0.1601, 0.5758, 0.1601, 0.5569, 0.1601, 0.5569, 0.1368, 0.5569, 0.1135, 0.5758, 0.1135, 0.5947, 0.1135, 0.6136, 0.1135, 0.6136, 0.1368, 0.6136, 0.1601, 0.9377, 0.287, 0.9494, 0.287, 0.9494, 0.2953, 0.9403, 0.2953, 0.3832, 0.945, 0.4021, 0.945, 0.4021, 0.9632, 0.3832, 0.9632, 0.4214, 0.9427, 0.4403, 0.9427, 0.4403, 0.9608, 0.4214, 0.9608, 0.9807, 0.03335, 0.9807, 0.05226, 0.9709, 0.05226, 0.9709, 0.03335, 0.9774, 0.1598, 0.9774, 0.1435, 0.9857, 0.1435, 0.9857, 0.1598, 0.7701, 0.9655, 0.7512, 0.9655, 0.7512, 0.9473, 0.7701, 0.9473, 0.6298, 0.9604, 0.6298, 0.9414, 0.648, 0.9414, 0.648, 0.9604, 0.9675, 0.9291, 0.9675, 0.9007, 0.9757, 0.9007, 0.9757, 0.924, 0.9723, 0.9885, 0.9723, 0.9769, 0.9806, 0.9795, 0.9806, 0.9885, 0.9165, 0.9389, 0.9165, 0.9578, 0.8983, 0.9578, 0.8983, 0.9389, 0.8014, 0.9444, 0.8203, 0.9444, 0.8203, 0.9625, 0.8014, 0.9625, 0.4983, 0.9487, 0.4983, 0.9771, 0.49, 0.9771, 0.49, 0.9538, 0.3805, 0.7299, 0.3994, 0.7299, 0.4184, 0.7299, 0.4184, 0.7532, 0.4184, 0.7765, 0.3994, 0.7765, 0.3805, 0.7765, 0.367, 0.7765, 0.367, 0.7532, 0.367, 0.7299, 0.4794, 0.9566, 0.4605, 0.9566, 0.4605, 0.9384, 0.4794, 0.9384, 0.6221, 0.9552, 0.6032, 0.9552, 0.6032, 0.9371, 0.6221, 0.9371, 0.9686, 0.6862, 0.9686, 0.6578, 0.9769, 0.6578, 0.9769, 0.681, 0.02155, 0.9485, 0.02155, 0.9769, 0.01325, 0.9769, 0.01325, 0.9536, 0.848, 0.954, 0.8291, 0.954, 0.8291, 0.9358, 0.848, 0.9358, 0.8841, 0.9544, 0.8652, 0.9544, 0.8652, 0.9363, 0.8841, 0.9363, 0.8418, 0.1263, 0.8418, 0.1398, 0.8185, 0.1398, 0.8185, 0.1263, 0.5086, 0.5669, 0.5086, 0.7061, 0.5072, 0.7061, 0.507, 0.6874, 0.5069, 0.6687, 0.5069, 0.6365, 0.5066, 0.6133, 0.5067, 0.5901, 0.5069, 0.5668, 0.8951, 0.1435, 0.8951, 0.3633, 0.894, 0.3633, 0.8924, 0.3619, 0.8922, 0.3532, 0.8919, 0.3411, 0.8916, 0.3289, 0.8914, 0.3168, 0.891, 0.2964, 0.8911, 0.2549, 0.8901, 0.2363, 0.8898, 0.2177, 0.8901, 0.1991, 0.8904, 0.1806, 0.8908, 0.162, 0.8911, 0.1435, 0.1381, 0.9827, 0.1381, 0.9638, 0.1464, 0.9638, 0.1464, 0.9827, 0.01503, 0.9003, 0.01505, 0.884, 0.01507, 0.8676, 0.02411, 0.8675, 0.03314, 0.8675, 0.03314, 0.8838, 0.03314, 0.9001, 0.03314, 0.9164, 0.02408, 0.9165, 0.01501, 0.9166, 0.9686, 0.7041, 0.9686, 0.6924, 0.9769, 0.695, 0.9769, 0.7041, 0.4102, 0.9698, 0.4167, 0.9696, 0.4167, 0.986, 0.4102, 0.9861, 0.9802, 0.646, 0.9867, 0.6458, 0.9867, 0.6621, 0.9802, 0.6623, 0.9612, 0.9712, 0.9677, 0.9711, 0.9677, 0.9874, 0.9612, 0.9875, 0.9114, 0.98, 0.9114, 0.9611, 0.9197, 0.9611, 0.9197, 0.98, 0.9775, 0.4153, 0.9775, 0.399, 0.9858, 0.399, 0.9858, 0.4153, 0.9802, 0.6262, 0.9867, 0.6261, 0.9867, 0.6424, 0.9802, 0.6425, 0.9815, 0.3155, 0.9879, 0.3154, 0.9879, 0.3317, 0.9815, 0.3318, 0.5423, 0.9497, 0.5423, 0.9781, 0.534, 0.973, 0.534, 0.9497, 0.3456, 0.9016, 0.3456, 0.8853, 0.3457, 0.869, 0.3547, 0.8689, 0.3637, 0.8689, 0.3637, 0.8853, 0.3637, 0.9016, 0.3637, 0.9179, 0.3546, 0.9179, 0.3456, 0.918, 0.9774, 0.199, 0.9774, 0.1827, 0.9857, 0.1827, 0.9857, 0.199, 0.9806, 0.6024, 0.987, 0.6023, 0.987, 0.6186, 0.9805, 0.6188, 0.9822, 0.09607, 0.9887, 0.09602, 0.9887, 0.1123, 0.9822, 0.1124, 0.9487, 0.9904, 0.9487, 0.9788, 0.957, 0.9814, 0.957, 0.9904, 0.9778, 0.7857, 0.9778, 0.8141, 0.9695, 0.809, 0.9695, 0.7857, 0.9811, 0.8295, 0.9875, 0.8294, 0.9875, 0.8457, 0.9811, 0.8458, 0.9822, 0.05678, 0.9887, 0.05675, 0.9887, 0.07305, 0.9822, 0.07308, 0.9454, 0.9171, 0.9454, 0.936, 0.9357, 0.936, 0.9357, 0.9171, 0.3637, 0.7488, 0.3637, 0.7677, 0.3637, 0.7866, 0.3404, 0.7866, 0.3171, 0.7866, 0.3171, 0.7677, 0.3171, 0.7488, 0.3171, 0.7299, 0.3404, 0.7299, 0.3637, 0.7299, 0.5904, 0.9842, 0.5904, 0.9726, 0.5987, 0.9752, 0.5987, 0.9842, 0.6573, 0.9722, 0.6637, 0.9721, 0.6637, 0.9885, 0.6573, 0.9885, 0.349, 0.9674, 0.358, 0.9674, 0.358, 0.9837, 0.349, 0.9838, 0.3808, 0.9665, 0.3898, 0.9665, 0.3898, 0.9828, 0.3808, 0.9828, 0.3931, 0.9665, 0.4021, 0.9665, 0.4021, 0.9828, 0.3931, 0.9829, 0.2527, 0.9659, 0.2617, 0.9659, 0.2617, 0.9822, 0.2527, 0.9823, 0.1882, 0.9637, 0.1882, 0.9826, 0.1799, 0.9826, 0.1799, 0.9637, 0.1661, 0.9802, 0.1661, 0.9613, 0.1758, 0.9613, 0.1758, 0.9802, 0.4478, 0.983, 0.4478, 0.964, 0.4561, 0.964, 0.4561, 0.983, 0.4754, 0.9788, 0.4754, 0.9598, 0.4852, 0.9598, 0.4852, 0.9788, 0.6887, 0.9719, 0.6698, 0.9719, 0.6698, 0.9637, 0.6887, 0.9637, 0.9675, 0.6212, 0.9675, 0.6023, 0.9772, 0.6023, 0.9772, 0.6212, 0.9806, 0.9547, 0.9806, 0.9736, 0.9723, 0.9736, 0.9723, 0.9547, 0.9081, 0.9611, 0.9081, 0.98, 0.8983, 0.98, 0.8983, 0.9611, 0.9723, 0.9514, 0.9723, 0.9325, 0.9806, 0.9325, 0.9806, 0.9514, 0.9699, 0.354, 0.9699, 0.3351, 0.9796, 0.3351, 0.9796, 0.354, 0.7512, 0.9851, 0.7512, 0.9688, 0.7599, 0.9688, 0.7599, 0.9851, 0.726, 0.9784, 0.7096, 0.9784, 0.7096, 0.9701, 0.726, 0.9701, 0.8852, 0.9855, 0.8852, 0.9692, 0.8939, 0.9692, 0.8939, 0.9855, 0.8713, 0.9855, 0.8713, 0.9692, 0.8796, 0.9692, 0.8796, 0.9855, 0.8484, 0.9692, 0.8484, 0.9855, 0.8397, 0.9855, 0.8397, 0.9692, 0.2494, 0.9659, 0.2494, 0.9822, 0.2411, 0.9822, 0.2411, 0.9659, 0.8364, 0.9692, 0.8364, 0.9855, 0.8277, 0.9855, 0.8277, 0.9692, 0.2081, 0.9784, 0.1918, 0.9784, 0.1918, 0.9701, 0.2081, 0.9701, 0.9851, 0.5136, 0.9851, 0.5299, 0.9765, 0.5299, 0.9765, 0.5136, 0.868, 0.9775, 0.8517, 0.9775, 0.8517, 0.9692, 0.868, 0.9692, 0.109, 0.7292, 0.11, 0.7292, 0.11, 0.7374, 0.109, 0.7375, 0.9716, 0.7358, 0.9716, 0.7074, 0.9799, 0.7125, 0.9799, 0.7358, 0.9706, 0.1244, 0.9706, 0.09602, 0.9789, 0.1011, 0.9789, 0.1244, 0.6115, 0.9783, 0.6115, 0.9899, 0.6032, 0.9899, 0.6032, 0.9809, 0.9649, 0.542, 0.9649, 0.5136, 0.9732, 0.5187, 0.9732, 0.542, 0.03742, 0.9762, 0.04908, 0.9762, 0.04908, 0.9845, 0.04002, 0.9845, 0.7293, 0.9741, 0.7293, 0.9632, 0.7445, 0.9632, 0.7445, 0.9741, 0.109, 0.7176, 0.1101, 0.7176, 0.1101, 0.7258, 0.109, 0.7259, 0.9709, 0.03005, 0.9709, 0.001648, 0.9792, 0.006769, 0.9792, 0.03005, 0.109, 0.706, 0.1101, 0.706, 0.1101, 0.7143, 0.109, 0.7143, 0.08199, 0.9781, 0.0711, 0.9781, 0.0711, 0.9629, 0.08199, 0.9629, 0.6327, 0.9745, 0.6327, 0.9637, 0.648, 0.9637, 0.648, 0.9745, 0.109, 0.6944, 0.1101, 0.6944, 0.1101, 0.7026, 0.109, 0.7027, 0.1086, 0.9767, 0.1086, 0.9883, 0.1003, 0.9883, 0.1003, 0.9793, 0.6914, 0.8616, 0.7198, 0.8616, 0.7198, 0.8699, 0.6965, 0.8699, 0.2715, 0.9245, 0.2715, 0.9128, 0.2798, 0.9128, 0.2798, 0.9219, 0.9754, 0.7746, 0.9754, 0.7583, 0.9841, 0.7583, 0.9841, 0.7746, 0.9789, 0.06432, 0.9789, 0.09272, 0.9706, 0.0876, 0.9706, 0.06432, 0.9839, 0.5757, 0.9839, 0.592, 0.9752, 0.592, 0.9752, 0.5757, 0.9239, 0.9744, 0.9239, 0.9636, 0.9392, 0.9636, 0.9392, 0.9744, 0.9722, 0.2848, 0.9722, 0.2659, 0.9805, 0.2659, 0.9805, 0.2848, 0.09702, 0.9767, 0.09702, 0.9883, 0.08872, 0.9857, 0.08872, 0.9767, 0.5569, 0.1634, 0.5853, 0.1634, 0.5853, 0.1717, 0.562, 0.1717, 0.9833, 0.7474, 0.9716, 0.7474, 0.9742, 0.7391, 0.9833, 0.7391, 0.9774, 0.1794, 0.9774, 0.1631, 0.9857, 0.1631, 0.9857, 0.1794, 0.9647, 0.1319, 0.981, 0.1319, 0.981, 0.1402, 0.9647, 0.1402, 0.09335, 0.9734, 0.09335, 0.9625, 0.1086, 0.9625, 0.1086, 0.9734, 0.2259, 0.9603, 0.2259, 0.9792, 0.2162, 0.9792, 0.2162, 0.9603, 0.03283, 0.7396, 0.03383, 0.7396, 0.03383, 0.7479, 0.03282, 0.7479, 0.9686, 0.6545, 0.9686, 0.6261, 0.9769, 0.6261, 0.9769, 0.6493, 0.2901, 0.4976, 0.2901, 0.4859, 0.2984, 0.4885, 0.2984, 0.4976, 0.2875, 0.9904, 0.2875, 0.9788, 0.2958, 0.9814, 0.2958, 0.9904, 0.5297, 0.9497, 0.5297, 0.9781, 0.5214, 0.973, 0.5214, 0.9497, 0.9765, 0.5448, 0.9765, 0.5332, 0.9848, 0.5358, 0.9848, 0.5448, 0.8303, 0.6188, 0.8303, 0.6297, 0.815, 0.6297, 0.815, 0.6188, 0.03283, 0.728, 0.03385, 0.728, 0.03385, 0.7363, 0.03282, 0.7363, 0.9718, 0.486, 0.9718, 0.4671, 0.9801, 0.4671, 0.9801, 0.486, 0.05268, 0.962, 0.05268, 0.9729, 0.03742, 0.9729, 0.03742, 0.962, 0.03281, 0.7163, 0.03385, 0.7163, 0.03385, 0.7247, 0.03281, 0.7247, 0.349, 0.9559, 0.3774, 0.9558, 0.3774, 0.9641, 0.3541, 0.9641, 0.03281, 0.7047, 0.03387, 0.7047, 0.03387, 0.713, 0.03281, 0.713, 0.5987, 0.9409, 0.5987, 0.9693, 0.5904, 0.9641, 0.5904, 0.9409, 0.02485, 0.9769, 0.02485, 0.9485, 0.03314, 0.9536, 0.03314, 0.9769, 0.7293, 0.9774, 0.7409, 0.9774, 0.7409, 0.9857, 0.7319, 0.9857, 0.6698, 0.9752, 0.6815, 0.9752, 0.6815, 0.9835, 0.6724, 0.9835, 0.3734, 0.5893, 0.3734, 0.6002, 0.3581, 0.6002, 0.3581, 0.5893, 0.03279, 0.6931, 0.03387, 0.6931, 0.03387, 0.7014, 0.03279, 0.7014, 0.1628, 0.9613, 0.1628, 0.9802, 0.153, 0.9802, 0.153, 0.9613, 0.9778, 0.8174, 0.9778, 0.8458, 0.9695, 0.8458, 0.9695, 0.8225, 0.7029, 0.9782, 0.692, 0.9782, 0.692, 0.9629, 0.7029, 0.9629, 0.9392, 0.9777, 0.9392, 0.9894, 0.9309, 0.9894, 0.9309, 0.9803, 0.9755, 0.2626, 0.9755, 0.2509, 0.9838, 0.2509, 0.9838, 0.26, 0.6182, 0.9774, 0.6182, 0.9585, 0.6265, 0.9585, 0.6265, 0.9774, 0.109, 0.7408, 0.11, 0.7407, 0.11, 0.749, 0.109, 0.749, 0.9755, 0.2448, 0.9755, 0.2284, 0.9842, 0.2284, 0.9842, 0.2448, 0.3774, 0.9674, 0.3774, 0.9838, 0.3687, 0.9838, 0.3687, 0.9675, 0.9782, 0.3034, 0.9782, 0.3318, 0.9699, 0.3318, 0.9699, 0.3085, 0.9755, 0.3825, 0.9755, 0.3661, 0.9842, 0.3661, 0.9842, 0.3825, 0.1127, 0.962, 0.1236, 0.962, 0.1236, 0.9773, 0.1127, 0.9773, 0.648, 0.9778, 0.648, 0.9895, 0.6397, 0.9869, 0.6397, 0.9778, 0.1851, 0.9897, 0.1851, 0.9887, 0.1882, 0.9859, 0.1882, 0.9926, 0.2617, 0.9867, 0.2617, 0.9934, 0.2586, 0.9946, 0.2586, 0.9856, 0.9558, 0.1369, 0.9558, 0.1358, 0.9589, 0.133, 0.9589, 0.1397, 0.24, 0.9934, 0.24, 0.9867, 0.243, 0.9855, 0.243, 0.9945, 0.9266, 0.09843, 0.9266, 0.0974, 0.9297, 0.09459, 0.9297, 0.1013, 0.7938, 0.9931, 0.7938, 0.9863, 0.7969, 0.9852, 0.7969, 0.9942, 0.6229, 0.8533, 0.6229, 0.8522, 0.626, 0.8494, 0.626, 0.8561, 0.1315, 0.9919, 0.1315, 0.9852, 0.1346, 0.984, 0.1346, 0.9931, 0.8074, 0.3829, 0.8074, 0.3818, 0.8105, 0.379, 0.8105, 0.3858, 0.7197, 0.847, 0.7197, 0.8538, 0.7166, 0.8549, 0.7166, 0.8458, 0.9883, 0.4278, 0.9883, 0.4268, 0.9914, 0.424, 0.9914, 0.4306, 0.9839, 0.9935, 0.9839, 0.9868, 0.9869, 0.9856, 0.9869, 0.9947, 0.9393, 0.09844, 0.9393, 0.09742, 0.9424, 0.0946, 0.9424, 0.1013, 0.2463, 0.9934, 0.2463, 0.9867, 0.2494, 0.9855, 0.2494, 0.9945, 0.9202, 0.09844, 0.9202, 0.0974, 0.9233, 0.09459, 0.9233, 0.1013, 0.5016, 0.9923, 0.5016, 0.9856, 0.5047, 0.9844, 0.5047, 0.9935, 0.6293, 0.8533, 0.6293, 0.8522, 0.6323, 0.8494, 0.6323, 0.8561, 0.3229, 0.9919, 0.3229, 0.9852, 0.326, 0.9841, 0.326, 0.9931, 0.801, 0.3829, 0.801, 0.3818, 0.8041, 0.379, 0.8041, 0.3858, 0.08698, 0.9674, 0.08698, 0.9607, 0.09005, 0.9595, 0.09005, 0.9686, 0.9921, 0.1613, 0.9921, 0.1766, 0.989, 0.1794, 0.989, 0.1585, 0.9825, 0.02888, 0.9825, 0.007944, 0.9856, 0.006769, 0.9856, 0.03005, 0.9937, 0.1197, 0.9937, 0.135, 0.9907, 0.1378, 0.9907, 0.1169, 0.1076, 0.8489, 0.1076, 0.828, 0.1107, 0.8268, 0.1107, 0.8501, 0.9922, 0.4018, 0.9922, 0.417, 0.9891, 0.4199, 0.9891, 0.399, 0.9838, 0.288, 0.9838, 0.267, 0.9869, 0.2659, 0.9869, 0.2891, 0.9915, 0.5164, 0.9915, 0.5317, 0.9884, 0.5345, 0.9884, 0.5136, 0.9843, 0.139, 0.9843, 0.118, 0.9874, 0.1169, 0.9874, 0.1402, 0.9889, 0.5074, 0.9889, 0.4922, 0.992, 0.4893, 0.992, 0.5103, 0.2777, 0.9863, 0.2777, 0.9654, 0.2808, 0.9642, 0.2808, 0.9875, 0.9889, 0.02722, 0.9889, 0.01196, 0.992, 0.009119, 0.992, 0.03005, 0.9874, 0.7804, 0.9874, 0.7595, 0.9905, 0.7583, 0.9905, 0.7816, 0.9933, 0.9353, 0.9933, 0.9506, 0.9902, 0.9534, 0.9902, 0.9325, 0.3643, 0.9686, 0.3643, 0.9896, 0.3613, 0.9907, 0.3613, 0.9674, 0.99, 0.6639, 0.99, 0.6487, 0.9931, 0.6458, 0.9931, 0.6668, 0.9883, 0.456, 0.9883, 0.4351, 0.9914, 0.4339, 0.9914, 0.4572, 0.99, 0.6989, 0.99, 0.6837, 0.9931, 0.6808, 0.9931, 0.7018, 0.9875, 0.2505, 0.9875, 0.2296, 0.9905, 0.2284, 0.9905, 0.2517, 0.989, 0.2008, 0.989, 0.1855, 0.9921, 0.1827, 0.9921, 0.2036, 0.9905, 0.3673, 0.9905, 0.3882, 0.9875, 0.3894, 0.9875, 0.3661, 0.02485, 0.9939, 0.02485, 0.9831, 0.02792, 0.9802, 0.02792, 0.9968, 0.2296, 0.9923, 0.2296, 0.9757, 0.2327, 0.9746, 0.2327, 0.9935, 0.9918, 0.8688, 0.9918, 0.8498, 0.9949, 0.851, 0.9949, 0.8676, 0.1127, 0.9971, 0.1127, 0.9806, 0.1157, 0.9834, 0.1157, 0.9943, 0.119, 0.9943, 0.119, 0.9834, 0.1221, 0.9806, 0.1221, 0.9971, 0.6848, 0.993, 0.6848, 0.9764, 0.6879, 0.9752, 0.6879, 0.9942, 0.9912, 0.3122, 0.9912, 0.2932, 0.9943, 0.2944, 0.9943, 0.311, 0.865, 0.9973, 0.865, 0.9808, 0.868, 0.9836, 0.868, 0.9945, 0.617, 0.9945, 0.617, 0.9836, 0.6201, 0.9807, 0.6201, 0.9973, 0.9903, 0.05108, 0.9903, 0.03452, 0.9934, 0.03335, 0.9934, 0.05226, 0.987, 0.03335, 0.987, 0.05226, 0.984, 0.05108, 0.984, 0.03452, 0.4952, 0.997, 0.4952, 0.9804, 0.4983, 0.9832, 0.4983, 0.9941, 0.8586, 0.9945, 0.8586, 0.9836, 0.8617, 0.9808, 0.8617, 0.9973, 0.9951, 0.07499, 0.9951, 0.09155, 0.992, 0.09272, 0.992, 0.07381, 0.5755, 0.9978, 0.5755, 0.9789, 0.5785, 0.9801, 0.5785, 0.9966, 0.01848, 0.9968, 0.01848, 0.9802, 0.02155, 0.9831, 0.02155, 0.9939, 0.9894, 0.2223, 0.9894, 0.2114, 0.9925, 0.2086, 0.9925, 0.2251, 0.7442, 0.9952, 0.7442, 0.9786, 0.7473, 0.9774, 0.7473, 0.9963, 0.9938, 0.2473, 0.9938, 0.2284, 0.9969, 0.2296, 0.9969, 0.2462, 0.4691, 0.9961, 0.4691, 0.9795, 0.4721, 0.9824, 0.4721, 0.9933, 0.9908, 0.7993, 0.9908, 0.7884, 0.9939, 0.7856, 0.9939, 0.8022, 0.927, 0.9789, 0.927, 0.9955, 0.9239, 0.9966, 0.9239, 0.9777, 0.9935, 0.5946, 0.9935, 0.5757, 0.9966, 0.5768, 0.9966, 0.5934, 0.555, 0.9793, 0.555, 0.9958, 0.5519, 0.993, 0.5519, 0.9821, 0.4605, 0.9933, 0.4605, 0.9824, 0.4636, 0.9795, 0.4636, 0.9961, 0.9969, 0.3673, 0.9969, 0.3838, 0.9938, 0.385, 0.9938, 0.3661, 0.6333, 0.9967, 0.6333, 0.9778, 0.6364, 0.979, 0.6364, 0.9956, 0.6234, 0.9973, 0.6234, 0.9807, 0.6265, 0.9836, 0.6265, 0.9945, 0.9951, 0.09885, 0.9951, 0.1097, 0.992, 0.1126, 0.992, 0.09602, 0.9944, 0.9228, 0.9944, 0.9062, 0.9975, 0.9051, 0.9975, 0.924, 0.9977, 0.4339, 0.9977, 0.4528, 0.9947, 0.4517, 0.9947, 0.4351, 0.5619, 0.9793, 0.5619, 0.9958, 0.5588, 0.993, 0.5588, 0.9821, 0.5456, 0.993, 0.5456, 0.9821, 0.5486, 0.9793, 0.5486, 0.9958, 0.9969, 0.7638, 0.9969, 0.7804, 0.9938, 0.7816, 0.9938, 0.7627, 0.9919, 0.568, 0.9919, 0.5491, 0.995, 0.5503, 0.995, 0.5668, 0.5818, 0.9954, 0.5818, 0.9789, 0.5849, 0.9817, 0.5849, 0.9926, 0.4889, 0.9941, 0.4889, 0.9832, 0.4919, 0.9804, 0.4919, 0.997, 0.9969, 0.7352, 0.9969, 0.7518, 0.9938, 0.753, 0.9938, 0.7341, 0.9912, 0.893, 0.9912, 0.8741, 0.9943, 0.8753, 0.9943, 0.8918, 0.9909, 0.8463, 0.9909, 0.8297, 0.9939, 0.8325, 0.9939, 0.8434, 0.517, 0.9647, 0.517, 0.988, 0.514, 0.9868, 0.514, 0.9659, 0.9825, 0.5103, 0.9825, 0.4893, 0.9856, 0.4922, 0.9856, 0.5074, 0.9872, 0.599, 0.9872, 0.5757, 0.9902, 0.5768, 0.9902, 0.5978, 0.9929, 0.4651, 0.9929, 0.486, 0.9898, 0.4832, 0.9898, 0.4679, 0.9886, 0.5491, 0.9886, 0.5724, 0.9855, 0.5712, 0.9855, 0.5503, 0.9855, 0.8708, 0.9855, 0.8498, 0.9885, 0.8527, 0.9885, 0.8679, 0.9848, 0.8974, 0.9848, 0.8741, 0.9879, 0.8753, 0.9879, 0.8962, 0.9874, 0.755, 0.9874, 0.7341, 0.9905, 0.7369, 0.9905, 0.7522, 0.9911, 0.9007, 0.9911, 0.924, 0.988, 0.9228, 0.988, 0.9019, 0.9923, 0.3351, 0.9923, 0.3561, 0.9893, 0.3532, 0.9893, 0.338, 0.9865, 0.4627, 0.9865, 0.486, 0.9834, 0.4848, 0.9834, 0.4639, 0.9902, 0.2868, 0.9902, 0.2659, 0.9932, 0.2687, 0.9932, 0.284, 0.9869, 0.9591, 0.9869, 0.9823, 0.9839, 0.9812, 0.9839, 0.9602, 0.9926, 0.7074, 0.9926, 0.7283, 0.9895, 0.7255, 0.9895, 0.7102, 0.9829, 0.3584, 0.9829, 0.3351, 0.986, 0.3363, 0.986, 0.3572, 0.9909, 0.8264, 0.9909, 0.8055, 0.9939, 0.8083, 0.9939, 0.8236, 0.9832, 0.7307, 0.9832, 0.7074, 0.9862, 0.7086, 0.9862, 0.7295, 0.9902, 0.98, 0.9902, 0.9591, 0.9933, 0.9619, 0.9933, 0.9771, 0.9839, 0.9558, 0.9839, 0.9325, 0.9869, 0.9336, 0.9869, 0.9546, 0.9903, 0.6232, 0.9903, 0.6023, 0.9934, 0.6051, 0.9934, 0.6204, 0.9951, 0.0593, 0.9951, 0.06763, 0.992, 0.07052, 0.992, 0.05651, 0.537, 0.9825, 0.537, 0.9965, 0.534, 0.9977, 0.534, 0.9814, 0.0711, 0.9978, 0.0711, 0.9814, 0.07417, 0.9826, 0.07417, 0.9966, 0.9014, 0.9833, 0.9014, 0.9973, 0.8983, 0.9945, 0.8983, 0.9861, 0.1661, 0.9946, 0.1661, 0.9864, 0.1692, 0.9835, 0.1692, 0.9974, 0.9979, 0.5147, 0.9979, 0.5287, 0.9948, 0.5299, 0.9948, 0.5136, 0.9983, 0.009119, 0.9983, 0.02543, 0.9953, 0.02427, 0.9953, 0.01031, 0.2684, 0.984, 0.2684, 0.9979, 0.2653, 0.9952, 0.2653, 0.9869, 0.7612, 0.1294, 0.7612, 0.1385, 0.7582, 0.1373, 0.7582, 0.1305, 0.522, 0.7041, 0.522, 0.7109, 0.5189, 0.708, 0.5189, 0.7069, 0.2866, 0.59, 0.2866, 0.5991, 0.2836, 0.5979, 0.2836, 0.5912, 0.5125, 0.7109, 0.5125, 0.7041, 0.5156, 0.707, 0.5156, 0.7081, 0.9907, 0.1523, 0.9907, 0.144, 0.9937, 0.1411, 0.9937, 0.1551, 0.4245, 0.9824, 0.4245, 0.9964, 0.4214, 0.9976, 0.4214, 0.9813, 0.5243, 0.9814, 0.5243, 0.9977, 0.5212, 0.9966, 0.5212, 0.9826, 0.2193, 0.9825, 0.2193, 0.9965, 0.2162, 0.9937, 0.2162, 0.9854, 0.1561, 0.9863, 0.1561, 0.9946, 0.153, 0.9974, 0.153, 0.9835, 0.2018, 0.9828, 0.2018, 0.9968, 0.1987, 0.998, 0.1987, 0.9817, 0.7096, 0.998, 0.7096, 0.9817, 0.7127, 0.9829, 0.7127, 0.9968, 0.05921, 0.9839, 0.05921, 0.9979, 0.05614, 0.9951, 0.05614, 0.9868, 0.9755, 0.3948, 0.9755, 0.3858, 0.9785, 0.3869, 0.9785, 0.3937, 0.616, 0.8489, 0.616, 0.8556, 0.6129, 0.8527, 0.6129, 0.8517, 0.9753, 0.2881, 0.9753, 0.2972, 0.9722, 0.296, 0.9722, 0.2892, 0.6387, 0.8494, 0.6387, 0.8562, 0.6356, 0.8533, 0.6356, 0.8522, 0.9931, 0.6313, 0.9931, 0.6397, 0.99, 0.6425, 0.99, 0.6285, 0.9912, 0.3306, 0.9912, 0.3166, 0.9943, 0.3154, 0.9943, 0.3318, 0.08199, 0.9814, 0.08199, 0.9978, 0.07892, 0.9966, 0.07892, 0.9826, 0.2259, 0.9825, 0.2259, 0.9965, 0.2229, 0.9937, 0.2229, 0.9854, 0.9933, 0.9861, 0.9933, 0.9944, 0.9902, 0.9972, 0.9902, 0.9833, 0.1949, 0.9828, 0.1949, 0.9968, 0.1918, 0.998, 0.1918, 0.9817, 0.726, 0.9817, 0.726, 0.998, 0.7229, 0.9968, 0.7229, 0.9829, 0.06557, 0.9839, 0.06557, 0.9979, 0.0625, 0.9951, 0.0625, 0.9868, 0.338, 0.9841, 0.338, 0.9931, 0.3349, 0.9919, 0.3349, 0.9852, 0.8813, 0.09545, 0.8813, 0.1022, 0.8782, 0.0993, 0.8782, 0.09826, 0.3444, 0.9841, 0.3444, 0.9931, 0.3413, 0.9919, 0.3413, 0.9852, 0.8929, 0.3666, 0.8929, 0.3734, 0.8898, 0.3705, 0.8898, 0.3694, 0.7142, 0.9261, 0.7142, 0.9177, 0.7173, 0.9149, 0.7173, 0.9289, 0.4309, 0.9824, 0.4309, 0.9964, 0.4278, 0.9976, 0.4278, 0.9813, 0.5276, 0.9977, 0.5276, 0.9814, 0.5307, 0.9825, 0.5307, 0.9965, 0.4754, 0.996, 0.4754, 0.9821, 0.4785, 0.9849, 0.4785, 0.9932, 0.905, 0.9944, 0.905, 0.9861, 0.9081, 0.9833, 0.9081, 0.9972, 0.6984, 0.9966, 0.6984, 0.9826, 0.7015, 0.9815, 0.7015, 0.9978, 0.7191, 0.9817, 0.7191, 0.998, 0.716, 0.9968, 0.716, 0.9829, 0.1758, 0.9835, 0.1758, 0.9974, 0.1728, 0.9946, 0.1728, 0.9863, 0.7827, 0.9852, 0.7827, 0.9943, 0.7796, 0.9931, 0.7796, 0.9864, 0.1348, 0.9278, 0.1348, 0.9345, 0.1317, 0.9316, 0.1317, 0.9306, 0.7905, 0.9852, 0.7905, 0.9942, 0.7875, 0.993, 0.7875, 0.9864, 0.936, 0.09459, 0.936, 0.1013, 0.933, 0.09843, 0.933, 0.0974, 0.7, 0.1373, 0.7, 0.129, 0.703, 0.1261, 0.703, 0.1402, 0.8553, 0.9819, 0.8553, 0.9959, 0.8522, 0.9971, 0.8522, 0.9808, 0.692, 0.9978, 0.692, 0.9815, 0.6951, 0.9826, 0.6951, 0.9966, 0.4852, 0.9821, 0.4852, 0.996, 0.4821, 0.9932, 0.4821, 0.9849, 0.9145, 0.9861, 0.9145, 0.9944, 0.9114, 0.9972, 0.9114, 0.9833, 0.2081, 0.9828, 0.2081, 0.9968, 0.2051, 0.998, 0.2051, 0.9817, 0.9984, 0.4893, 0.9984, 0.5056, 0.9953, 0.5045, 0.9953, 0.4905, 0.1628, 0.9835, 0.1628, 0.9974, 0.1597, 0.9946, 0.1597, 0.9863, 0.8207, 0.9855, 0.8207, 0.9946, 0.8176, 0.9934, 0.8176, 0.9867, 0.9911, 0.5381, 0.9911, 0.5448, 0.988, 0.542, 0.988, 0.541, 0.8143, 0.9855, 0.8143, 0.9946, 0.8113, 0.9934, 0.8113, 0.9867, 0.9901, 0.2559, 0.9901, 0.2626, 0.9871, 0.2597, 0.9871, 0.2587, 0.3074, 0.9789, 0.3074, 0.9905, 0.2991, 0.9905, 0.2991, 0.9814, 0.927, 0.1435, 0.927, 0.3365, 0.9247, 0.3365, 0.9244, 0.3263, 0.9242, 0.3161, 0.9239, 0.3058, 0.9237, 0.2956, 0.9234, 0.2772, 0.9234, 0.24, 0.9226, 0.2239, 0.9223, 0.2078, 0.9226, 0.1917, 0.9228, 0.1756, 0.9231, 0.1595, 0.9234, 0.1435, 0.9649, 0.453, 0.9649, 0.399, 0.9686, 0.399, 0.9686, 0.408, 0.9686, 0.417, 0.9686, 0.426, 0.9686, 0.435, 0.9686, 0.444, 0.9686, 0.453, 0.9684, 0.1435, 0.9684, 0.1981, 0.9647, 0.1981, 0.9647, 0.189, 0.9647, 0.1799, 0.9647, 0.1708, 0.9647, 0.1617, 0.9647, 0.1526, 0.9647, 0.1435, 0.9279, 0.6385, 0.8787, 0.6385, 0.8787, 0.632, 0.9279, 0.632, 0.9556, 0.399, 0.9556, 0.5641, 0.9527, 0.562, 0.9527, 0.4018, 0.3015, 0.9215, 0.3015, 0.9756, 0.2991, 0.9732, 0.2991, 0.9239, 0.9743, 0.399, 0.9743, 0.453, 0.9718, 0.4506, 0.9718, 0.4013, 0.4859, 0.7838, 0.4859, 0.9492, 0.483, 0.9471, 0.483, 0.7865, 0.934, 0.1435, 0.934, 0.339, 0.9303, 0.339, 0.9303, 0.1435, 0.8539, 0.3957, 0.6632, 0.3957, 0.6632, 0.3891, 0.8539, 0.3891, 0.8874, 0.9596, 0.8874, 0.9097, 0.8939, 0.9097, 0.8939, 0.9596, 0.9049, 0.6427, 0.9049, 0.8343, 0.8983, 0.8343, 0.8983, 0.6427, 0.9366, 0.8555, 0.9366, 0.9102, 0.9342, 0.9078, 0.9342, 0.8579, 0.2682, 0.7591, 0.2682, 0.9249, 0.2653, 0.9229, 0.2653, 0.762, 0.9516, 0.7857, 0.9516, 0.9512, 0.9487, 0.9493, 0.9487, 0.7886, 0.9741, 0.1435, 0.9741, 0.1981, 0.9717, 0.1957, 0.9717, 0.1458, 0.653, 0.1135, 0.653, 0.1271, 0.6297, 0.1271, 0.6297, 0.1135, 0.7969, 0.9487, 0.7969, 0.9622, 0.7736, 0.9622, 0.7736, 0.9487, 0.8486, 0.3578, 0.835, 0.3578, 0.835, 0.3345, 0.8486, 0.3345, 0.1759, 0.8018, 0.1759, 0.9316, 0.1702, 0.9316, 0.1702, 0.8018, 0.9127, 0.399, 0.9127, 0.6229, 0.9078, 0.6209, 0.9078, 0.4039, 0.9045, 0.399, 0.9045, 0.6259, 0.8995, 0.6209, 0.8995, 0.4039, 0.9116, 0.1435, 0.9116, 0.3674, 0.9067, 0.3624, 0.9067, 0.1454, 0.9422, 0.1435, 0.9422, 0.2831, 0.9373, 0.2782, 0.9373, 0.1484, 0.9494, 0.399, 0.9494, 0.5386, 0.9453, 0.5386, 0.9453, 0.5154, 0.9453, 0.4921, 0.9453, 0.4688, 0.9453, 0.4455, 0.9453, 0.4222, 0.9453, 0.399, 0.895, 0.6427, 0.895, 0.8597, 0.8894, 0.8597, 0.8894, 0.6427, 0.5453, 0.7016, 0.5453, 0.5718, 0.5509, 0.5718, 0.5509, 0.7016, 0.5509, 0.3515, 0.5509, 0.5685, 0.5453, 0.5685, 0.5453, 0.3515, 0.8984, 0.3704, 0.8984, 0.1435, 0.9034, 0.1484, 0.9034, 0.3654, 0.9453, 0.6427, 0.9453, 0.7824, 0.9404, 0.7775, 0.9404, 0.6477, 0.9604, 0.001648, 0.9604, 0.1291, 0.9582, 0.1246, 0.9582, 0.007108, 0.2037, 0.7991, 0.2037, 0.9388, 0.1988, 0.9338, 0.1988, 0.804, 0.7182, 0.3667, 0.6949, 0.3667, 0.6949, 0.3633, 0.7182, 0.3633, 0.7977, 0.3858, 0.7744, 0.3858, 0.7744, 0.3824, 0.7977, 0.3824, 0.2441, 0.936, 0.2441, 0.9593, 0.2407, 0.9593, 0.2407, 0.936, 0.9453, 0.5652, 0.9453, 0.5419, 0.9486, 0.5419, 0.9486, 0.5652, 0.4797, 0.7838, 0.4797, 0.807, 0.4764, 0.807, 0.4764, 0.7838, 0.6142, 0.6284, 0.5909, 0.6284, 0.5909, 0.625, 0.6142, 0.625, 0.8962, 0.399, 0.8962, 0.6207, 0.8937, 0.6208, 0.8934, 0.6093, 0.8931, 0.5979, 0.8928, 0.5865, 0.8925, 0.575, 0.8921, 0.5534, 0.8921, 0.5084, 0.8912, 0.4896, 0.891, 0.4708, 0.8913, 0.4521, 0.8916, 0.4334, 0.8919, 0.4147, 0.8921, 0.4013, 0.8945, 0.399, 0.4605, 0.8922, 0.4605, 0.8758, 0.4606, 0.8595, 0.4696, 0.8594, 0.4787, 0.8593, 0.4787, 0.8756, 0.4787, 0.8919, 0.4787, 0.9082, 0.4696, 0.9084, 0.4605, 0.9085])
me_cube_004.materials.append(mat_forearmpolymer)
me_cube_004.use_paint_bone_selection = False
me_cube_004.use_paint_mask = True
me_cube_004.update()

# ---- objects
ob_forearmpolymer = bpy.data.objects.new('ForearmPolymer', me_cube_004)

# ---- transforms, parenting, visibility, modifiers, constraints
ob_forearmpolymer.location = (-1.108, -0.0008864, 0.07339)
ob_forearmpolymer.scale = (0.9838, 0.442, 0.8717)
ob_forearmpolymer.lineart.crease_threshold = 0.0

# ---- collection membership
col_collection.objects.link(ob_forearmpolymer)

# ---- scene / render settings (as saved in the file)
scene.frame_start = 1; scene.frame_end = 250; scene.frame_set(4)
scene.render.engine = 'BLENDER_EEVEE_NEXT'
scene.cycles.use_denoising = False
scene.cycles.samples = 128
scene.cycles.sampling_pattern = 'TABULATED_SOBOL'
scene.cycles.use_adaptive_sampling = False
scene.cycles.use_light_tree = False
scene.view_settings.view_transform = 'Filmic'
bpy.context.view_layer.update()

# ---- added for rendering (the .blend has no active camera and no usable light): camera, sun
cam_auto = bpy.data.cameras.new('AutoCamera')
cam_auto.lens = 50.0
cam_auto.sensor_width = 36.0
cam_auto.clip_end = 1000.0
ob_auto_camera = bpy.data.objects.new('AutoCamera', cam_auto)
scene.collection.objects.link(ob_auto_camera)
ob_auto_camera.location = (-0.651378, -0.5033, 0.401879)
ob_auto_camera.rotation_euler = (1.09748, -7.21219e-08, 0.694738)
scene.camera = ob_auto_camera
light_auto_sun = bpy.data.lights.new('AutoSun', 'SUN')
light_auto_sun.energy = 3.0
light_auto_sun.angle = 0.0523599
ob_auto_sun = bpy.data.objects.new('AutoSun', light_auto_sun)
scene.collection.objects.link(ob_auto_sun)
ob_auto_sun.rotation_euler = (0.872665, 0.174533, 0.523599)
bpy.context.view_layer.update()
